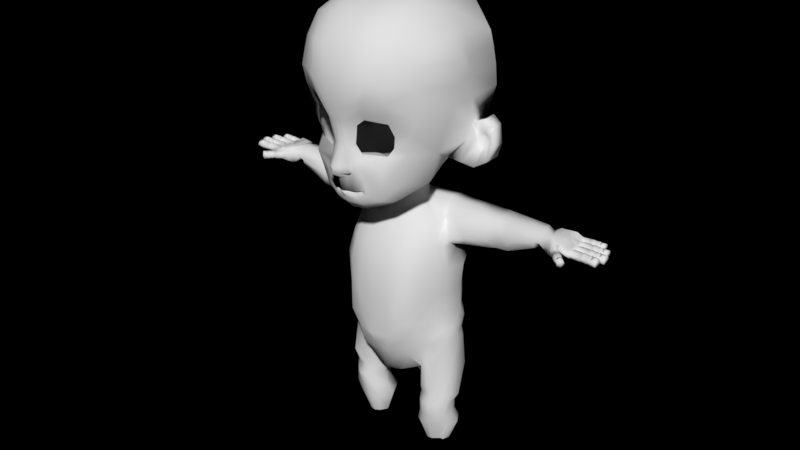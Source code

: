 # Source: SP-KidStage8.blend  (saved by Blender 2.79.0; exported with 4.5.12 LTS)
import bpy
from mathutils import Matrix  # noqa: F401  (used for matrix-valued properties, if any)

bpy.ops.wm.read_factory_settings(use_empty=True)
scene = bpy.context.scene
scene.name = 'Scene'

# ---- collections
col_collection_1 = bpy.data.collections.new('Collection 1'); scene.collection.children.link(col_collection_1)

# ---- world
world_world = bpy.data.worlds.new('World'); scene.world = world_world
world_world.use_nodes = True; world_world.node_tree.nodes.clear()
_N = world_world.node_tree.nodes; _L = world_world.node_tree.links
n0 = _N.new('ShaderNodeOutputWorld'); n0.name = 'World Output'; n0.location = (300, 300)
n0.is_active_output = True
world_world.color = (0.05088, 0.05088, 0.05088)
world_world.use_sun_shadow = False
world_world.sun_shadow_jitter_overblur = 0.0
world_world.cycles.sampling_method = 'MANUAL'

# ---- meshes
me_cube_007 = bpy.data.meshes.new('Cube.007')
me_cube_007.from_pydata([(10.34, 2.237, -1.018), (10.33, 2.231, 1.567), (9.314, 3.802, -1.018), (9.306, 3.797, 1.566), (8.776, 0.7297, -1.024), (8.768, 0.7242, 1.561), (7.748, 2.295, -1.024), (7.74, 2.29, 1.56), (8.531, 3.049, -1.021), (8.577, 2.968, 0.5997), (9.559, 1.483, -1.021), (9.503, 1.557, 0.6004), (9.828, 3.019, -1.018), (9.594, 2.796, 0.6022), (8.262, 1.512, -1.024), (8.485, 1.729, 0.598), (9.04, 2.263, 0.6001), (9.045, 2.266, -1.021), (9.824, 3.017, 0.285), (8.258, 1.51, 0.279), (8.527, 3.046, 0.2816), (9.555, 1.48, 0.2823), (8.772, 0.7269, 0.2793), (7.744, 2.293, 0.2786), (9.31, 3.799, 0.2846), (10.34, 2.234, 0.2853), (9.012, 0.8335, -1.018), (9.004, 0.8281, 1.567), (7.988, 2.393, -1.018), (7.981, 2.387, 1.566), (7.456, -0.6645, -1.024), (7.448, -0.67, 1.561), (6.432, 0.8948, -1.024), (6.424, 0.8894, 1.56), (7.21, 1.644, -1.021), (7.256, 1.563, 0.5998), (8.234, 0.08447, -1.021), (8.178, 0.1585, 0.6004), (8.5, 1.613, -1.018), (8.268, 1.391, 0.6022), (6.944, 0.1151, -1.024), (7.166, 0.3301, 0.598), (7.717, 0.8607, 0.6001), (7.722, 0.8641, -1.021), (8.496, 1.61, 0.2849), (6.94, 0.1124, 0.279), (7.206, 1.641, 0.2816), (8.23, 0.08174, 0.2823), (7.452, -0.6673, 0.2794), (6.428, 0.8921, 0.2786), (7.984, 2.39, 0.2846), (9.008, 0.8307, 0.2853), (7.275, -0.5081, -1.05), (7.275, -0.5081, 1.535), (6.453, 0.983, -1.05), (6.453, 0.983, 1.535), (5.8, -1.7, -1.05), (5.8, -1.7, 1.535), (4.978, -0.2089, -1.05), (4.978, -0.2089, 1.535), (5.715, 0.387, -1.05), (5.756, 0.313, 0.5714), (6.537, -1.104, -1.05), (6.496, -1.03, 0.5714), (6.864, 0.2374, -1.05), (6.649, 0.06369, 0.5714), (5.389, -0.9544, -1.05), (5.604, -0.7807, 0.5714), (6.126, -0.3585, 0.5714), (6.126, -0.3585, -1.05), (6.864, 0.2374, 0.2533), (5.389, -0.9544, 0.2533), (5.715, 0.387, 0.2533), (6.537, -1.104, 0.2533), (5.8, -1.7, 0.2533), (4.978, -0.2089, 0.2533), (6.453, 0.983, 0.2533), (7.275, -0.5081, 0.2533), (4.439, -1.895, 1.332), (3.912, -2.079, -1.708), (4.349, -1.471, 1.342), (3.751, -1.477, -1.695), (5.065, -1.589, 1.347), (5.715, -1.375, -1.674), (4.974, -1.164, 1.357), (5.554, -0.774, -1.661), (3.97, -2.4, -0.1997), (3.804, -1.775, -0.1857), (5.607, -1.072, -0.1519), (5.774, -1.697, -0.1658), (1.853, -2.269, 1.093), (1.969, -2.348, -1.543), (1.818, -1.825, 1.093), (1.919, -1.719, -1.543), (4.158, -2.0, 1.097), (4.068, -2.103, -1.539), (4.123, -1.556, 1.097), (4.018, -1.474, -1.539), (1.989, -2.631, -0.2249), (1.937, -1.977, -0.2248), (4.036, -1.732, -0.2209), (4.088, -2.386, -0.221), (-0.1199, -2.346, 1.141), (-0.01897, -2.429, -1.715), (-0.1199, -1.946, 1.141), (-0.01897, -1.863, -1.715), (2.139, -2.346, 1.141), (2.038, -2.429, -1.715), (2.139, -1.946, 1.141), (2.038, -1.863, -1.715), (-0.01897, -2.683, -0.2869), (-0.01897, -2.094, -0.2869), (2.038, -2.094, -0.2869), (2.038, -2.683, -0.2869), (-10.64, 1.799, -1.018), (-10.63, 1.793, 1.567), (-9.475, 3.364, -1.018), (-9.466, 3.359, 1.566), (-8.867, 0.2919, -1.024), (-8.858, 0.2864, 1.561), (-7.706, 1.857, -1.024), (-7.697, 1.852, 1.56), (-8.59, 2.611, -1.021), (-8.642, 2.53, 0.5997), (-9.751, 1.045, -1.021), (-9.688, 1.12, 0.6004), (-10.06, 2.582, -1.018), (-9.792, 2.359, 0.6022), (-8.286, 1.075, -1.024), (-8.539, 1.291, 0.598), (-9.165, 1.825, 0.6001), (-9.171, 1.828, -1.021), (-10.05, 2.579, 0.285), (-8.282, 1.072, 0.279), (-8.586, 2.608, 0.2816), (-9.747, 1.043, 0.2823), (-8.863, 0.2891, 0.2793), (-7.701, 1.855, 0.2786), (-9.47, 3.362, 0.2846), (-10.63, 1.796, 0.2853), (-8.866, 0.5182, -1.018), (-8.857, 0.5127, 1.567), (-7.756, 2.078, -1.018), (-7.748, 2.072, 1.566), (-7.179, -0.9799, -1.024), (-7.171, -0.9853, 1.561), (-6.07, 0.5795, -1.024), (-6.061, 0.5741, 1.56), (-6.913, 1.329, -1.021), (-6.963, 1.248, 0.5998), (-8.022, -0.2308, -1.021), (-7.962, -0.1568, 0.6004), (-8.311, 1.298, -1.018), (-8.06, 1.076, 0.6022), (-6.624, -0.2002, -1.024), (-6.865, 0.01479, 0.598), (-7.462, 0.5454, 0.6001), (-7.468, 0.5488, -1.021), (-8.307, 1.295, 0.2849), (-6.62, -0.2029, 0.279), (-6.909, 1.326, 0.2816), (-8.018, -0.2336, 0.2823), (-7.175, -0.9826, 0.2794), (-6.065, 0.5768, 0.2786), (-7.752, 2.075, 0.2846), (-8.861, 0.5154, 0.2853), (-7.173, -0.5993, -1.077), (-7.173, -0.5993, 1.508), (-6.284, 0.8917, -1.077), (-6.284, 0.8917, 1.508), (-5.578, -1.791, -1.077), (-5.578, -1.791, 1.508), (-4.689, -0.3001, -1.077), (-4.689, -0.3001, 1.508), (-5.487, 0.2958, -1.077), (-5.531, 0.2217, 0.5443), (-6.376, -1.195, -1.077), (-6.331, -1.121, 0.5443), (-6.729, 0.1462, -1.077), (-6.496, -0.02753, 0.5443), (-5.134, -1.046, -1.077), (-5.366, -0.8719, 0.5443), (-5.931, -0.4497, 0.5443), (-5.931, -0.4497, -1.077), (-6.729, 0.1462, 0.2262), (-5.134, -1.046, 0.2262), (-5.487, 0.2958, 0.2262), (-6.376, -1.195, 0.2262), (-5.578, -1.791, 0.2262), (-4.689, -0.3001, 0.2262), (-6.284, 0.8917, 0.2262), (-7.173, -0.5993, 0.2262), (-4.217, -1.9, 1.471), (-3.689, -2.084, -1.793), (-4.127, -1.475, 1.481), (-3.529, -1.482, -1.778), (-4.842, -1.594, 1.486), (-5.492, -1.38, -1.757), (-4.752, -1.169, 1.497), (-5.332, -0.7788, -1.742), (-3.748, -2.405, -0.1738), (-3.581, -1.78, -0.1588), (-5.384, -1.076, -0.1225), (-5.551, -1.702, -0.1375), (-1.763, -2.269, 1.093), (-1.879, -2.348, -1.543), (-1.728, -1.825, 1.093), (-1.829, -1.719, -1.543), (-4.068, -2.0, 1.097), (-3.978, -2.103, -1.539), (-4.033, -1.556, 1.097), (-3.928, -1.474, -1.539), (-1.899, -2.631, -0.2249), (-1.847, -1.977, -0.2248), (-3.946, -1.732, -0.2209), (-3.998, -2.386, -0.221), (0.2178, -2.349, 1.176), (0.1144, -2.434, -1.749), (0.2178, -1.939, 1.176), (0.1144, -1.854, -1.749), (-2.096, -2.349, 1.176), (-1.993, -2.434, -1.749), (-2.096, -1.939, 1.176), (-1.993, -1.854, -1.749), (0.1144, -2.694, -0.2869), (0.1144, -2.091, -0.2869), (-1.993, -2.091, -0.2869), (-1.993, -2.694, -0.2869)], [], [(0, 12, 18, 25), (18, 24, 3, 13), (20, 23, 7, 9), (19, 22, 5, 15), (17, 10, 4, 14), (16, 11, 1, 13), (15, 5, 11, 16), (12, 0, 10, 17), (21, 25, 1, 11), (22, 21, 11, 5), (2, 12, 17, 8), (7, 15, 16, 9), (9, 16, 13, 3), (8, 17, 14, 6), (24, 20, 9, 3), (23, 19, 15, 7), (12, 2, 24, 18), (8, 6, 23, 20), (14, 4, 22, 19), (10, 0, 25, 21), (4, 10, 21, 22), (2, 8, 20, 24), (6, 14, 19, 23), (25, 18, 13, 1), (26, 38, 44, 51), (44, 50, 29, 39), (46, 49, 33, 35), (45, 48, 31, 41), (43, 36, 30, 40), (42, 37, 27, 39), (41, 31, 37, 42), (38, 26, 36, 43), (47, 51, 27, 37), (48, 47, 37, 31), (28, 38, 43, 34), (33, 41, 42, 35), (35, 42, 39, 29), (34, 43, 40, 32), (50, 46, 35, 29), (49, 45, 41, 33), (38, 28, 50, 44), (34, 32, 49, 46), (40, 30, 48, 45), (36, 26, 51, 47), (30, 36, 47, 48), (28, 34, 46, 50), (32, 40, 45, 49), (51, 44, 39, 27), (52, 64, 70, 77), (70, 76, 55, 65), (72, 75, 59, 61), (71, 74, 57, 67), (69, 62, 56, 66), (68, 63, 53, 65), (67, 57, 63, 68), (64, 52, 62, 69), (73, 77, 53, 63), (74, 73, 63, 57), (54, 64, 69, 60), (59, 67, 68, 61), (61, 68, 65, 55), (60, 69, 66, 58), (76, 72, 61, 55), (75, 71, 67, 59), (64, 54, 76, 70), (60, 58, 75, 72), (66, 56, 74, 71), (62, 52, 77, 73), (56, 62, 73, 74), (54, 60, 72, 76), (58, 66, 71, 75), (77, 70, 65, 53), (86, 87, 81, 79), (87, 88, 85, 81), (88, 89, 83, 85), (89, 86, 79, 83), (80, 78, 82, 84), (85, 83, 79, 81), (82, 78, 86, 89), (84, 82, 89, 88), (80, 84, 88, 87), (78, 80, 87, 86), (98, 99, 93, 91), (99, 100, 97, 93), (100, 101, 95, 97), (101, 98, 91, 95), (92, 90, 94, 96), (97, 95, 91, 93), (94, 90, 98, 101), (96, 94, 101, 100), (92, 96, 100, 99), (90, 92, 99, 98), (110, 111, 105, 103), (111, 112, 109, 105), (112, 113, 107, 109), (113, 110, 103, 107), (104, 102, 106, 108), (109, 107, 103, 105), (106, 102, 110, 113), (108, 106, 113, 112), (104, 108, 112, 111), (102, 104, 111, 110), (114, 139, 132, 126), (132, 127, 117, 138), (134, 123, 121, 137), (133, 129, 119, 136), (131, 128, 118, 124), (130, 127, 115, 125), (129, 130, 125, 119), (126, 131, 124, 114), (135, 125, 115, 139), (136, 119, 125, 135), (116, 122, 131, 126), (121, 123, 130, 129), (123, 117, 127, 130), (122, 120, 128, 131), (138, 117, 123, 134), (137, 121, 129, 133), (126, 132, 138, 116), (122, 134, 137, 120), (128, 133, 136, 118), (124, 135, 139, 114), (118, 136, 135, 124), (116, 138, 134, 122), (120, 137, 133, 128), (139, 115, 127, 132), (140, 165, 158, 152), (158, 153, 143, 164), (160, 149, 147, 163), (159, 155, 145, 162), (157, 154, 144, 150), (156, 153, 141, 151), (155, 156, 151, 145), (152, 157, 150, 140), (161, 151, 141, 165), (162, 145, 151, 161), (142, 148, 157, 152), (147, 149, 156, 155), (149, 143, 153, 156), (148, 146, 154, 157), (164, 143, 149, 160), (163, 147, 155, 159), (152, 158, 164, 142), (148, 160, 163, 146), (154, 159, 162, 144), (150, 161, 165, 140), (144, 162, 161, 150), (142, 164, 160, 148), (146, 163, 159, 154), (165, 141, 153, 158), (166, 191, 184, 178), (184, 179, 169, 190), (186, 175, 173, 189), (185, 181, 171, 188), (183, 180, 170, 176), (182, 179, 167, 177), (181, 182, 177, 171), (178, 183, 176, 166), (187, 177, 167, 191), (188, 171, 177, 187), (168, 174, 183, 178), (173, 175, 182, 181), (175, 169, 179, 182), (174, 172, 180, 183), (190, 169, 175, 186), (189, 173, 181, 185), (178, 184, 190, 168), (174, 186, 189, 172), (180, 185, 188, 170), (176, 187, 191, 166), (170, 188, 187, 176), (168, 190, 186, 174), (172, 189, 185, 180), (191, 167, 179, 184), (200, 193, 195, 201), (201, 195, 199, 202), (202, 199, 197, 203), (203, 197, 193, 200), (194, 198, 196, 192), (199, 195, 193, 197), (196, 203, 200, 192), (198, 202, 203, 196), (194, 201, 202, 198), (192, 200, 201, 194), (212, 205, 207, 213), (213, 207, 211, 214), (214, 211, 209, 215), (215, 209, 205, 212), (206, 210, 208, 204), (211, 207, 205, 209), (208, 215, 212, 204), (210, 214, 215, 208), (206, 213, 214, 210), (204, 212, 213, 206), (224, 217, 219, 225), (225, 219, 223, 226), (226, 223, 221, 227), (227, 221, 217, 224), (218, 222, 220, 216), (223, 219, 217, 221), (220, 227, 224, 216), (222, 226, 227, 220), (218, 225, 226, 222), (216, 224, 225, 218)])
me_cube_007.polygons.foreach_set('use_smooth', [True] * 204)
me_cube_007.use_remesh_preserve_volume = False
me_cube_007.use_remesh_preserve_attributes = False
me_cube_007.use_mirror_vertex_groups = False
me_cube_007.update()
me_cube_006 = bpy.data.meshes.new('Cube.006')
me_cube_006.from_pydata([(10.34, 2.237, 1.018), (10.33, 2.231, -1.567), (9.314, 3.802, 1.018), (9.306, 3.797, -1.566), (8.776, 0.7297, 1.024), (8.768, 0.7242, -1.561), (7.748, 2.295, 1.024), (7.74, 2.29, -1.56), (8.531, 3.049, 1.021), (8.577, 2.968, -0.5997), (9.559, 1.483, 1.021), (9.503, 1.557, -0.6004), (9.828, 3.019, 1.018), (9.594, 2.796, -0.6022), (8.262, 1.512, 1.024), (8.485, 1.729, -0.598), (9.04, 2.263, -0.6001), (9.045, 2.266, 1.021), (9.824, 3.017, -0.285), (8.258, 1.51, -0.279), (8.527, 3.046, -0.2816), (9.555, 1.48, -0.2823), (8.772, 0.7269, -0.2793), (7.744, 2.293, -0.2786), (9.31, 3.799, -0.2846), (10.34, 2.234, -0.2853), (9.012, 0.8335, 1.018), (9.004, 0.8281, -1.567), (7.988, 2.393, 1.018), (7.981, 2.387, -1.566), (7.456, -0.6645, 1.024), (7.448, -0.67, -1.561), (6.432, 0.8948, 1.024), (6.424, 0.8894, -1.56), (7.21, 1.644, 1.021), (7.256, 1.563, -0.5998), (8.234, 0.08447, 1.021), (8.178, 0.1585, -0.6004), (8.5, 1.613, 1.018), (8.268, 1.391, -0.6022), (6.944, 0.1151, 1.024), (7.166, 0.3301, -0.598), (7.717, 0.8607, -0.6001), (7.722, 0.8641, 1.021), (8.496, 1.61, -0.2849), (6.94, 0.1124, -0.279), (7.206, 1.641, -0.2816), (8.23, 0.08174, -0.2823), (7.452, -0.6673, -0.2794), (6.428, 0.8921, -0.2786), (7.984, 2.39, -0.2846), (9.008, 0.8307, -0.2853), (7.448, -0.5993, 1.05), (7.448, -0.5993, -1.535), (6.626, 0.8917, 1.05), (6.626, 0.8917, -1.535), (5.973, -1.791, 1.05), (5.973, -1.791, -1.535), (5.151, -0.3001, 1.05), (5.151, -0.3001, -1.535), (5.889, 0.2958, 1.05), (5.929, 0.2218, -0.5714), (6.71, -1.195, 1.05), (6.67, -1.121, -0.5714), (7.037, 0.1462, 1.05), (6.822, -0.02753, -0.5714), (5.562, -1.046, 1.05), (5.777, -0.8719, -0.5714), (6.3, -0.4497, -0.5714), (6.3, -0.4497, 1.05), (7.037, 0.1462, -0.2533), (5.562, -1.046, -0.2533), (5.889, 0.2958, -0.2533), (6.71, -1.195, -0.2533), (5.973, -1.791, -0.2533), (5.151, -0.3001, -0.2533), (6.626, 0.8917, -0.2533), (7.448, -0.5993, -0.2533), (4.553, -1.9, -1.355), (4.025, -2.084, 1.4), (4.462, -1.475, -1.364), (3.864, -1.482, 1.388), (5.178, -1.594, -1.368), (5.828, -1.38, 1.369), (5.088, -1.169, -1.377), (5.667, -0.7788, 1.357), (4.083, -2.405, 0.03306), (3.917, -1.78, 0.02042), (5.72, -1.076, -0.01023), (5.887, -1.702, 0.002403), (1.984, -2.269, -1.093), (2.1, -2.348, 1.543), (1.949, -1.825, -1.093), (2.05, -1.719, 1.543), (4.289, -2.0, -1.097), (4.199, -2.103, 1.539), (4.254, -1.556, -1.097), (4.149, -1.474, 1.539), (2.12, -2.631, 0.2249), (2.068, -1.977, 0.2248), (4.167, -1.732, 0.2209), (4.219, -2.386, 0.221), (-0.1883, -2.36, -1.308), (-0.07553, -2.453, 1.882), (-0.1883, -1.913, -1.308), (-0.07554, -1.821, 1.882), (2.336, -2.36, -1.308), (2.223, -2.453, 1.882), (2.336, -1.913, -1.308), (2.223, -1.821, 1.882), (-0.07554, -2.736, 0.2869), (-0.07554, -2.079, 0.2869), (2.223, -2.079, 0.2869), (2.223, -2.736, 0.2869), (-10.34, 2.237, 1.018), (-10.33, 2.231, -1.567), (-9.314, 3.802, 1.018), (-9.306, 3.797, -1.566), (-8.776, 0.7297, 1.024), (-8.768, 0.7242, -1.561), (-7.748, 2.295, 1.024), (-7.74, 2.29, -1.56), (-8.531, 3.049, 1.021), (-8.577, 2.968, -0.5997), (-9.559, 1.483, 1.021), (-9.503, 1.557, -0.6004), (-9.828, 3.019, 1.018), (-9.594, 2.796, -0.6022), (-8.262, 1.512, 1.024), (-8.485, 1.729, -0.598), (-9.04, 2.263, -0.6001), (-9.045, 2.266, 1.021), (-9.824, 3.017, -0.285), (-8.258, 1.51, -0.279), (-8.527, 3.046, -0.2816), (-9.555, 1.48, -0.2823), (-8.772, 0.7269, -0.2793), (-7.744, 2.293, -0.2786), (-9.31, 3.799, -0.2846), (-10.34, 2.234, -0.2853), (-9.012, 0.8335, 1.018), (-9.004, 0.8281, -1.567), (-7.988, 2.393, 1.018), (-7.981, 2.387, -1.566), (-7.456, -0.6645, 1.024), (-7.448, -0.67, -1.561), (-6.432, 0.8948, 1.024), (-6.424, 0.8894, -1.56), (-7.21, 1.644, 1.021), (-7.256, 1.563, -0.5998), (-8.234, 0.08447, 1.021), (-8.178, 0.1585, -0.6004), (-8.5, 1.613, 1.018), (-8.268, 1.391, -0.6022), (-6.944, 0.1151, 1.024), (-7.166, 0.3301, -0.598), (-7.717, 0.8607, -0.6001), (-7.722, 0.8641, 1.021), (-8.496, 1.61, -0.2849), (-6.94, 0.1124, -0.279), (-7.206, 1.641, -0.2816), (-8.23, 0.08174, -0.2823), (-7.452, -0.6673, -0.2794), (-6.428, 0.8921, -0.2786), (-7.984, 2.39, -0.2846), (-9.008, 0.8307, -0.2853), (-7.448, -0.5993, 1.05), (-7.448, -0.5993, -1.535), (-6.626, 0.8917, 1.05), (-6.626, 0.8917, -1.535), (-5.973, -1.791, 1.05), (-5.973, -1.791, -1.535), (-5.151, -0.3001, 1.05), (-5.151, -0.3001, -1.535), (-5.889, 0.2958, 1.05), (-5.929, 0.2218, -0.5714), (-6.71, -1.195, 1.05), (-6.67, -1.121, -0.5714), (-7.037, 0.1462, 1.05), (-6.822, -0.02753, -0.5714), (-5.562, -1.046, 1.05), (-5.777, -0.8719, -0.5714), (-6.3, -0.4497, -0.5714), (-6.3, -0.4497, 1.05), (-7.037, 0.1462, -0.2533), (-5.562, -1.046, -0.2533), (-5.889, 0.2958, -0.2533), (-6.71, -1.195, -0.2533), (-5.973, -1.791, -0.2533), (-5.151, -0.3001, -0.2533), (-6.626, 0.8917, -0.2533), (-7.448, -0.5993, -0.2533), (-4.553, -1.9, -1.355), (-4.025, -2.084, 1.4), (-4.462, -1.475, -1.364), (-3.864, -1.482, 1.388), (-5.178, -1.594, -1.368), (-5.828, -1.38, 1.369), (-5.088, -1.169, -1.377), (-5.667, -0.7788, 1.357), (-4.083, -2.405, 0.03306), (-3.917, -1.78, 0.02042), (-5.72, -1.076, -0.01023), (-5.887, -1.702, 0.002403), (-1.984, -2.269, -1.093), (-2.1, -2.348, 1.543), (-1.949, -1.825, -1.093), (-2.05, -1.719, 1.543), (-4.289, -2.0, -1.097), (-4.199, -2.103, 1.539), (-4.254, -1.556, -1.097), (-4.149, -1.474, 1.539), (-2.12, -2.631, 0.2249), (-2.068, -1.977, 0.2248), (-4.167, -1.732, 0.2209), (-4.219, -2.386, 0.221), (0.1883, -2.36, -1.308), (0.07553, -2.453, 1.882), (0.1883, -1.913, -1.308), (0.07554, -1.821, 1.882), (-2.336, -2.36, -1.308), (-2.223, -2.453, 1.882), (-2.336, -1.913, -1.308), (-2.223, -1.821, 1.882), (0.07554, -2.736, 0.2869), (0.07554, -2.079, 0.2869), (-2.223, -2.079, 0.2869), (-2.223, -2.736, 0.2869)], [], [(0, 25, 18, 12), (18, 13, 3, 24), (20, 9, 7, 23), (19, 15, 5, 22), (17, 14, 4, 10), (16, 13, 1, 11), (15, 16, 11, 5), (12, 17, 10, 0), (21, 11, 1, 25), (22, 5, 11, 21), (2, 8, 17, 12), (7, 9, 16, 15), (9, 3, 13, 16), (8, 6, 14, 17), (24, 3, 9, 20), (23, 7, 15, 19), (12, 18, 24, 2), (8, 20, 23, 6), (14, 19, 22, 4), (10, 21, 25, 0), (4, 22, 21, 10), (2, 24, 20, 8), (6, 23, 19, 14), (25, 1, 13, 18), (26, 51, 44, 38), (44, 39, 29, 50), (46, 35, 33, 49), (45, 41, 31, 48), (43, 40, 30, 36), (42, 39, 27, 37), (41, 42, 37, 31), (38, 43, 36, 26), (47, 37, 27, 51), (48, 31, 37, 47), (28, 34, 43, 38), (33, 35, 42, 41), (35, 29, 39, 42), (34, 32, 40, 43), (50, 29, 35, 46), (49, 33, 41, 45), (38, 44, 50, 28), (34, 46, 49, 32), (40, 45, 48, 30), (36, 47, 51, 26), (30, 48, 47, 36), (28, 50, 46, 34), (32, 49, 45, 40), (51, 27, 39, 44), (52, 77, 70, 64), (70, 65, 55, 76), (72, 61, 59, 75), (71, 67, 57, 74), (69, 66, 56, 62), (68, 65, 53, 63), (67, 68, 63, 57), (64, 69, 62, 52), (73, 63, 53, 77), (74, 57, 63, 73), (54, 60, 69, 64), (59, 61, 68, 67), (61, 55, 65, 68), (60, 58, 66, 69), (76, 55, 61, 72), (75, 59, 67, 71), (64, 70, 76, 54), (60, 72, 75, 58), (66, 71, 74, 56), (62, 73, 77, 52), (56, 74, 73, 62), (54, 76, 72, 60), (58, 75, 71, 66), (77, 53, 65, 70), (86, 79, 81, 87), (87, 81, 85, 88), (88, 85, 83, 89), (89, 83, 79, 86), (80, 84, 82, 78), (85, 81, 79, 83), (82, 89, 86, 78), (84, 88, 89, 82), (80, 87, 88, 84), (78, 86, 87, 80), (98, 91, 93, 99), (99, 93, 97, 100), (100, 97, 95, 101), (101, 95, 91, 98), (92, 96, 94, 90), (97, 93, 91, 95), (94, 101, 98, 90), (96, 100, 101, 94), (92, 99, 100, 96), (90, 98, 99, 92), (110, 103, 105, 111), (111, 105, 109, 112), (112, 109, 107, 113), (113, 107, 103, 110), (104, 108, 106, 102), (109, 105, 103, 107), (106, 113, 110, 102), (108, 112, 113, 106), (104, 111, 112, 108), (102, 110, 111, 104), (114, 126, 132, 139), (132, 138, 117, 127), (134, 137, 121, 123), (133, 136, 119, 129), (131, 124, 118, 128), (130, 125, 115, 127), (129, 119, 125, 130), (126, 114, 124, 131), (135, 139, 115, 125), (136, 135, 125, 119), (116, 126, 131, 122), (121, 129, 130, 123), (123, 130, 127, 117), (122, 131, 128, 120), (138, 134, 123, 117), (137, 133, 129, 121), (126, 116, 138, 132), (122, 120, 137, 134), (128, 118, 136, 133), (124, 114, 139, 135), (118, 124, 135, 136), (116, 122, 134, 138), (120, 128, 133, 137), (139, 132, 127, 115), (140, 152, 158, 165), (158, 164, 143, 153), (160, 163, 147, 149), (159, 162, 145, 155), (157, 150, 144, 154), (156, 151, 141, 153), (155, 145, 151, 156), (152, 140, 150, 157), (161, 165, 141, 151), (162, 161, 151, 145), (142, 152, 157, 148), (147, 155, 156, 149), (149, 156, 153, 143), (148, 157, 154, 146), (164, 160, 149, 143), (163, 159, 155, 147), (152, 142, 164, 158), (148, 146, 163, 160), (154, 144, 162, 159), (150, 140, 165, 161), (144, 150, 161, 162), (142, 148, 160, 164), (146, 154, 159, 163), (165, 158, 153, 141), (166, 178, 184, 191), (184, 190, 169, 179), (186, 189, 173, 175), (185, 188, 171, 181), (183, 176, 170, 180), (182, 177, 167, 179), (181, 171, 177, 182), (178, 166, 176, 183), (187, 191, 167, 177), (188, 187, 177, 171), (168, 178, 183, 174), (173, 181, 182, 175), (175, 182, 179, 169), (174, 183, 180, 172), (190, 186, 175, 169), (189, 185, 181, 173), (178, 168, 190, 184), (174, 172, 189, 186), (180, 170, 188, 185), (176, 166, 191, 187), (170, 176, 187, 188), (168, 174, 186, 190), (172, 180, 185, 189), (191, 184, 179, 167), (200, 201, 195, 193), (201, 202, 199, 195), (202, 203, 197, 199), (203, 200, 193, 197), (194, 192, 196, 198), (199, 197, 193, 195), (196, 192, 200, 203), (198, 196, 203, 202), (194, 198, 202, 201), (192, 194, 201, 200), (212, 213, 207, 205), (213, 214, 211, 207), (214, 215, 209, 211), (215, 212, 205, 209), (206, 204, 208, 210), (211, 209, 205, 207), (208, 204, 212, 215), (210, 208, 215, 214), (206, 210, 214, 213), (204, 206, 213, 212), (224, 225, 219, 217), (225, 226, 223, 219), (226, 227, 221, 223), (227, 224, 217, 221), (218, 216, 220, 222), (223, 221, 217, 219), (220, 216, 224, 227), (222, 220, 227, 226), (218, 222, 226, 225), (216, 218, 225, 224)])
me_cube_006.polygons.foreach_set('use_smooth', [True] * 204)
me_cube_006.use_remesh_preserve_volume = False
me_cube_006.use_remesh_preserve_attributes = False
me_cube_006.use_mirror_vertex_groups = False
me_cube_006.update()
me_plane = bpy.data.meshes.new('Plane')
me_plane.from_pydata([(0.1496, -0.3831, -1.874), (0.1048, -0.09418, -1.84), (0.0, -0.3531, -1.92), (0.0, -0.08124, -1.878), (0.2012, -0.4608, -1.789), (0.2284, -0.07906, -1.799), (0.3959, -0.3252, -1.686), (0.3073, -0.08441, -1.759), (0.4655, -0.1347, -1.671), (0.3634, -0.07729, -1.68), (0.4156, -0.002554, -1.645), (0.343, -0.06428, -1.668), (0.255, 0.1095, -1.699), (0.1531, -0.04466, -1.798), (0.0, 0.1325, -1.714), (0.0, -0.02767, -1.854), (0.1066, -0.4822, -2.036), (0.0, -0.4733, -2.139), (0.2386, -0.4792, -1.901), (0.3312, -0.5783, -1.771), (0.113, -0.6261, -2.076), (0.0, -0.6213, -2.151), (0.2256, -0.6178, -1.933), (0.1094, -1.045, -1.876), (0.0, -1.064, -1.892), (0.1607, -1.001, -1.843), (0.122, -1.507, -1.973), (0.0, -1.486, -1.982), (0.2063, -1.542, -1.968), (0.2697, -1.025, -1.721), (0.3372, -1.424, -1.755), (0.5117, -1.712, -1.833), (0.5087, -1.561, -1.743), (0.9577, -1.723, -1.619), (0.8937, -1.494, -1.483), (1.283, -1.336, -1.266), (0.9858, -1.248, -1.399), (0.3484, -0.6908, -1.698), (0.3906, -0.8394, -1.673), (1.125, -0.823, -1.134), (0.9587, -1.014, -1.388), (0.8363, -0.8351, -1.436), (0.8343, -0.6059, -1.627), (0.5248, -0.4579, -1.713), (0.6177, -0.2091, -1.569), (0.5713, 0.04505, -1.581), (0.2671, 0.1827, -1.672), (0.0, 0.2095, -1.707), (0.7907, -0.2383, -1.511), (0.697, 0.1035, -1.47), (0.2943, 0.2636, -1.584), (0.0, 0.285, -1.626), (1.009, -0.2159, -1.292), (0.8848, 0.134, -1.266), (0.4054, 0.3551, -1.458), (0.0, 0.398, -1.517), (1.446, -0.82, -0.6033), (1.312, -0.2052, -0.7179), (0.7304, 0.2493, -0.8557), (0.6117, 0.2843, -0.8486), (0.0, 0.4135, -0.93), (0.184, -1.814, -2.04), (0.0, -1.807, -2.056), (0.3538, -1.848, -2.046), (0.5854, -1.944, -1.923), (0.995, -1.957, -1.72), (1.369, -1.71, -1.297), (0.2075, -2.27, -2.093), (0.0, -2.256, -2.116), (0.5049, -2.283, -2.081), (0.7702, -2.343, -1.951), (1.058, -2.305, -1.757), (1.386, -2.171, -1.278), (0.3229, -2.881, -1.952), (0.0, -2.873, -2.01), (0.5801, -2.9, -1.902), (0.8414, -2.863, -1.708), (1.109, -2.824, -1.488), (1.482, -2.637, -1.157), (0.2254, -3.341, -1.526), (0.0, -3.348, -1.54), (0.4855, -3.328, -1.513), (0.8112, -3.293, -1.387), (1.122, -3.203, -1.173), (1.449, -2.954, -0.9306), (0.2406, -3.669, -0.7299), (0.0, -3.676, -0.7435), (0.5308, -3.661, -0.7123), (0.8439, -3.582, -0.6505), (1.127, -3.414, -0.477), (1.507, -3.035, -0.3714), (0.8439, -3.541, 0.163), (0.0, -3.661, 0.1633), (0.5308, -3.636, 0.167), (0.2406, -3.648, 0.166), (1.129, -3.396, 0.114), (1.499, -3.062, 0.1177), (0.8439, -3.215, 1.405), (0.0, -3.389, 1.464), (0.5308, -3.369, 1.474), (0.2406, -3.38, 1.472), (1.526, -2.857, 0.9574), (1.13, -3.076, 1.213), (0.8439, -2.693, 1.769), (0.0, -2.702, 1.979), (0.5308, -2.701, 1.918), (0.2406, -2.702, 1.957), (1.535, -2.563, 1.058), (1.127, -2.628, 1.548), (0.8455, -2.204, 1.9), (0.0, -2.189, 2.123), (0.5291, -2.195, 2.06), (0.2357, -2.189, 2.105), (1.586, -2.185, 1.098), (1.131, -2.211, 1.641), (0.8563, -1.759, 1.86), (0.0, -1.73, 2.12), (0.5169, -1.729, 2.034), (0.2023, -1.73, 2.1), (1.623, -1.771, 1.099), (1.163, -1.767, 1.578), (0.8564, -1.383, 1.83), (0.0, -1.345, 2.155), (0.5169, -1.344, 1.988), (0.2023, -1.346, 2.081), (1.589, -1.168, 0.7931), (1.178, -1.388, 1.558), (0.7906, -0.7452, 1.593), (0.0, -0.7397, 1.904), (0.4511, -0.7384, 1.694), (0.1365, -0.7398, 1.886), (1.494, -0.8617, 0.6732), (1.118, -0.8857, 1.407), (0.6097, -0.2827, 1.105), (0.0, -0.2381, 1.199), (0.3631, -0.2549, 1.166), (0.1466, -0.2478, 1.18), (1.005, -0.4096, 0.3762), (0.8116, -0.1287, 0.4578), (1.599, -1.358, -0.5526), (1.642, -1.734, -0.4166), (1.677, -2.114, -0.3443), (1.786, -2.628, -0.2857), (1.605, -2.569, 0.1398), (1.634, -2.186, 0.1483), (1.692, -1.771, 0.1545), (1.61, -1.168, 0.316), (1.52, -0.8617, 0.2349), (1.081, -0.3955, 0.2136), (0.5056, 0.1868, -0.1614), (0.3597, 0.2157, -0.2157), (0.2137, 0.2233, -0.2383), (0.0, 0.2458, -0.2569), (0.4402, 0.0709, 0.5233), (0.0, 0.08191, 0.5739), (0.2438, 0.07283, 0.5443), (0.09959, 0.07713, 0.5571), (0.6146, 0.1123, 0.3195), (0.4744, 0.08565, 0.4776), (0.5326, 0.1431, 0.06678), (0.3628, 0.5039, -0.02402), (0.1834, 0.5286, -0.116), (0.09563, 0.5398, -0.1461), (0.0, 0.5517, -0.1637), (0.227, 0.2516, 0.5848), (0.0, 0.2279, 0.6443), (0.1596, 0.2346, 0.6115), (0.3538, 0.3305, 0.3394), (0.3508, 0.2544, 0.4809), (0.4433, 0.4012, 0.1095), (0.0818, 0.2364, 0.6263), (0.3512, 0.8079, -0.05328), (0.242, 0.8438, -0.1276), (0.1428, 0.865, -0.2021), (0.0, 0.8722, -0.3051), (0.245, 0.6066, 0.6339), (0.0, 0.5682, 0.6981), (0.1858, 0.5725, 0.6772), (0.49, 0.7154, 0.2705), (0.4295, 0.6264, 0.5255), (0.486, 0.7642, 0.05282), (0.1273, 0.5763, 0.692), (0.7886, 1.011, -0.1884), (0.6393, 1.019, -0.2947), (0.2623, 1.029, -0.4542), (0.0, 1.052, -0.451), (0.8424, 0.728, 1.073), (0.0, 0.8669, 1.116), (0.6356, 0.8906, 1.132), (0.9766, 0.9566, 0.3443), (0.8753, 0.6541, 0.703), (0.9669, 0.9877, 0.03632), (0.1296, 0.8696, 1.101), (0.8755, 1.511, -0.4879), (0.6282, 1.513, -0.7243), (0.3387, 1.521, -0.7655), (0.0, 1.529, -0.8095), (0.9287, 1.438, 1.125), (0.0, 1.433, 1.267), (0.5598, 1.432, 1.125), (1.151, 1.486, 0.04454), (1.142, 0.749, 1.086), (1.022, 1.487, -0.06534), (0.2698, 1.43, 1.226), (0.9774, 1.995, -0.5796), (0.6719, 1.995, -0.8328), (0.3824, 1.995, -0.9061), (0.0, 1.99, -0.957), (0.9069, 2.034, 1.121), (0.0, 1.96, 1.45), (0.6358, 1.959, 1.285), (1.195, 1.996, 0.1465), (1.223, 2.099, 0.7019), (1.117, 1.995, -0.07419), (0.2405, 1.958, 1.402), (0.8823, 2.616, -0.6403), (0.628, 2.621, -0.8947), (0.3826, 2.631, -0.9683), (0.0, 2.626, -1.02), (0.9371, 2.608, 1.12), (0.0, 2.607, 1.399), (0.5575, 2.607, 1.233), (1.166, 2.61, 0.1274), (1.195, 2.608, 0.6447), (1.086, 2.615, -0.09504), (0.2593, 2.607, 1.351), (0.8684, 3.158, -0.5881), (0.6105, 3.152, -0.9246), (0.3505, 3.152, -0.9142), (0.0, 3.152, -0.9351), (0.9239, 3.131, 1.116), (0.0, 3.131, 1.213), (0.5915, 3.131, 1.126), (1.156, 3.141, 0.1878), (1.186, 3.139, 0.6709), (1.074, 3.147, -0.08872), (0.2366, 3.131, 1.234), (1.153, 0.8638, 0.3176), (1.145, 0.696, 0.7039), (1.149, 1.336, 1.14), (1.168, 1.375, 0.2007), (1.153, 1.741, 1.062), (1.169, 1.499, 0.3144), (1.051, 1.681, 0.6775), (1.526, 0.7331, 1.069), (1.549, 0.8394, 0.4771), (1.532, 0.7008, 0.7374), (1.541, 1.229, 1.116), (1.58, 1.23, 0.213), (1.549, 1.563, 1.048), (1.424, 1.463, 0.3814), (1.593, 1.547, 0.6902), (2.007, 0.705, 1.017), (2.004, 0.7499, 0.4154), (2.007, 0.719, 0.6937), (2.005, 1.101, 0.961), (2.0, 1.124, 0.3232), (2.004, 1.338, 0.9211), (2.033, 1.367, 0.4503), (1.999, 1.418, 0.7), (2.24, 0.6752, 0.9559), (2.237, 0.7756, 0.4497), (2.239, 0.7188, 0.7218), (2.238, 1.044, 1.124), (2.233, 1.067, 0.48), (2.237, 1.275, 0.8643), (2.232, 1.299, 0.4209), (2.232, 1.352, 0.7281), (2.521, 0.6676, 0.9278), (2.518, 0.7587, 0.4036), (2.52, 0.7041, 0.6937), (2.519, 1.017, 0.961), (2.514, 1.039, 0.3774), (2.518, 1.239, 0.8539), (2.513, 1.264, 0.3969), (2.513, 1.313, 0.6527), (3.348, 0.6992, 0.8094), (3.29, 0.6984, 0.4292), (3.283, 0.5937, 0.6238), (3.286, 0.9178, 0.8918), (3.265, 0.8167, 0.3307), (3.332, 0.9876, 0.7456), (3.281, 0.9091, 0.463), (3.308, 0.934, 0.5995), (0.842, 3.508, -0.5128), (0.704, 3.509, -0.6901), (0.3855, 3.51, -0.9038), (0.0, 3.505, -1.0), (0.9555, 3.421, 1.015), (0.0, 3.474, 1.353), (0.6016, 3.472, 1.3), (1.28, 3.433, 0.2967), (1.204, 3.368, 0.8056), (1.194, 3.449, -0.0672), (0.2897, 3.47, 1.343), (0.9615, 3.753, -0.2709), (0.8394, 3.921, -0.3366), (0.3033, 3.838, -0.8875), (0.0, 3.79, -0.8558), (0.9992, 3.804, 0.919), (0.0, 4.009, 1.344), (0.7354, 3.985, 1.058), (1.323, 3.611, 0.336), (1.212, 3.611, 0.7095), (1.322, 3.581, -0.04257), (0.2379, 3.862, 1.334), (0.5626, 4.119, -0.419), (0.3385, 4.13, -0.6493), (0.0, 4.162, -0.6258), (0.0, 4.269, 1.175), (0.4787, 4.244, 1.162), (0.25, 4.269, 1.167), (0.3464, 4.569, -0.3581), (0.2084, 4.585, -0.4103), (0.0, 4.585, -0.4819), (0.0, 4.747, 0.7784), (0.2781, 4.779, 0.892), (0.06838, 4.716, 0.8221), (0.1887, 4.78, 0.2383), (0.07185, 4.761, 0.1407), (0.0, 4.768, 0.144), (1.193, 3.902, -0.0405), (0.964, 4.195, -0.2693), (1.103, 3.995, 0.8886), (0.8461, 4.307, 1.075), (1.328, 3.723, 0.4334), (1.25, 3.815, 0.7251), (1.331, 3.794, 0.1586), (0.7881, 4.376, -0.2215), (0.6884, 4.498, 1.081), (0.7393, 4.424, -0.1488), (0.3812, 4.604, 0.6292), (0.2911, 4.757, 0.2224), (1.252, 4.514, -0.07396), (1.055, 4.608, -0.357), (1.16, 4.579, 1.003), (0.9176, 4.712, 0.9775), (1.372, 4.478, 0.3806), (1.299, 4.517, 0.7509), (1.378, 4.508, 0.04406), (0.8622, 4.783, -0.326), (0.7688, 4.863, 0.8531), (0.7011, 4.829, -0.09611), (0.5375, 4.848, 0.5941), (0.4343, 4.895, 0.2656), (1.236, 5.084, 0.01183), (1.042, 5.059, -0.1561), (1.117, 5.073, 0.7202), (0.9205, 5.06, 0.7438), (1.432, 5.084, 0.3408), (1.278, 5.08, 0.5839), (1.36, 5.07, 0.1041), (0.8581, 5.038, -0.1771), (0.753, 5.053, 0.7026), (0.689, 5.084, -0.07329), (0.5651, 5.079, 0.4645), (0.4311, 5.044, 0.2361), (1.179, 5.245, -0.09592), (1.037, 5.256, -0.253), (1.127, 5.253, 0.6451), (0.9155, 5.256, 0.6692), (1.355, 5.251, 0.2565), (1.249, 5.251, 0.5055), (1.313, 5.251, 0.01528), (0.867, 5.257, -0.2677), (0.7911, 5.258, 0.6271), (0.7164, 5.261, -0.1675), (0.6382, 5.255, 0.38), (0.5752, 5.26, 0.1493), (1.175, 5.594, -0.1184), (0.9796, 5.605, -0.1728), (1.089, 5.602, 0.6134), (0.872, 5.605, 0.6345), (1.306, 5.6, 0.2733), (1.219, 5.6, 0.4912), (1.261, 5.6, 0.05639), (0.8215, 5.586, -0.1857), (0.7364, 5.607, 0.5977), (0.6765, 5.605, -0.09791), (0.6248, 5.606, 0.3814), (0.4986, 5.609, 0.1794), (1.182, 5.851, -0.02165), (0.947, 5.862, -0.1463), (1.087, 5.859, 0.7947), (0.8226, 5.862, 0.8201), (1.395, 5.856, 0.3865), (1.239, 5.857, 0.6481), (1.302, 5.857, 0.1354), (0.762, 5.862, -0.1685), (0.6599, 5.863, 0.7758), (0.5909, 5.867, -0.05891), (0.5477, 5.868, 0.526), (0.4224, 5.866, 0.2739), (1.063, 6.372, 0.199), (0.9183, 6.364, 0.0525), (1.004, 6.36, 0.6042), (0.8418, 6.363, 0.6199), (1.194, 6.358, 0.3511), (1.098, 6.359, 0.5133), (1.137, 6.359, 0.1781), (0.8045, 6.364, 0.03725), (0.7417, 6.365, 0.5924), (0.6993, 6.368, 0.1127), (0.6727, 6.369, 0.4375), (0.5956, 6.367, 0.2813), (3.924, 0.7462, 1.018), (4.377, 0.7462, 1.042), (3.924, 0.772, 1.084), (4.377, 0.772, 1.109), (3.924, 0.8343, 1.112), (4.386, 0.8343, 1.136), (3.924, 0.8965, 1.084), (4.377, 0.8965, 1.109), (3.924, 0.9286, 1.018), (4.375, 0.9223, 1.042), (3.971, 0.8965, 0.9232), (4.378, 0.8965, 0.9757), (3.972, 0.8343, 0.924), (4.387, 0.8343, 0.9482), (3.924, 0.772, 0.9512), (4.378, 0.772, 0.9757), (4.092, 0.7373, 1.035), (4.092, 0.7657, 1.105), (4.093, 0.8343, 1.134), (4.092, 0.8754, 1.105), (4.092, 0.9038, 1.035), (4.092, 0.8754, 0.9646), (4.093, 0.8343, 0.9355), (4.092, 0.7657, 0.9646), (4.235, 0.7373, 1.042), (4.235, 0.7657, 1.112), (4.235, 0.8343, 1.141), (4.235, 0.8809, 1.112), (4.235, 0.9093, 1.042), (4.235, 0.8809, 0.9716), (4.236, 0.8343, 0.9425), (4.235, 0.7657, 0.9716), (4.383, 0.8343, 1.042), (4.278, 0.772, 1.108), (4.278, 0.7462, 1.042), (4.278, 0.8343, 1.136), (4.278, 0.8965, 1.108), (4.278, 0.9223, 1.042), (4.278, 0.8965, 0.9754), (4.279, 0.8343, 0.9478), (4.278, 0.772, 0.9754), (4.285, 0.7545, 1.042), (4.37, 0.7545, 1.042), (4.37, 0.7803, 1.1), (4.37, 0.7803, 0.9842), (4.285, 0.7803, 1.1), (4.286, 0.7803, 0.984), (4.282, 0.7418, 1.042), (4.373, 0.7418, 1.042), (4.373, 0.7676, 1.104), (4.373, 0.7676, 0.9799), (4.282, 0.7676, 1.104), (4.282, 0.7676, 0.9796), (4.141, 0.772, 1.108), (4.142, 0.8343, 1.135), (4.141, 0.8965, 1.108), (4.141, 0.9223, 1.041), (4.141, 0.8965, 0.975), (4.142, 0.8343, 0.9474), (4.141, 0.772, 0.975), (4.141, 0.7462, 1.041), (4.082, 0.772, 1.108), (4.083, 0.8343, 1.135), (4.082, 0.8965, 1.108), (4.082, 0.9286, 1.041), (4.082, 0.8965, 0.9748), (4.083, 0.8343, 0.9473), (4.082, 0.772, 0.9748), (4.082, 0.7462, 1.041), (4.268, 0.772, 1.108), (4.269, 0.8343, 1.136), (4.268, 0.8965, 1.108), (4.269, 0.9223, 1.042), (4.269, 0.8965, 0.9753), (4.27, 0.8343, 0.9478), (4.269, 0.772, 0.9753), (4.269, 0.7462, 1.042), (4.212, 0.7462, 1.042), (4.212, 0.772, 1.108), (4.213, 0.8343, 1.136), (4.212, 0.8965, 1.108), (4.212, 0.9223, 1.042), (4.213, 0.8965, 0.9752), (4.214, 0.8343, 0.9476), (4.213, 0.772, 0.9752), (3.746, 0.7462, 0.2081), (4.041, 0.7462, -0.0869), (3.778, 0.772, 0.2472), (4.068, 0.772, -0.04769), (3.799, 0.8343, 0.2628), (4.092, 0.8343, -0.03729), (3.778, 0.8965, 0.2472), (4.068, 0.8965, -0.04769), (3.746, 0.9286, 0.2081), (4.04, 0.9224, -0.08553), (3.676, 0.8965, 0.1691), (3.977, 0.8965, -0.127), (3.656, 0.8343, 0.1524), (3.999, 0.8343, -0.139), (3.676, 0.772, 0.1691), (3.977, 0.772, -0.127), (3.867, 0.7373, 0.09804), (3.905, 0.7657, 0.1381), (3.929, 0.8343, 0.1541), (3.905, 0.8754, 0.1381), (3.867, 0.9038, 0.09804), (3.791, 0.8754, 0.05801), (3.768, 0.8343, 0.04085), (3.791, 0.7657, 0.05801), (3.935, 0.7396, 0.01844), (3.97, 0.7673, 0.05928), (3.994, 0.8343, 0.07564), (3.97, 0.8844, 0.05928), (3.935, 0.9121, 0.01844), (3.861, 0.8844, -0.0224), (3.839, 0.8343, -0.03987), (3.861, 0.7673, -0.0224), (4.045, 0.8343, -0.09109), (4.007, 0.772, 0.0169), (3.981, 0.7462, -0.02276), (4.027, 0.8343, 0.03278), (4.007, 0.8965, 0.0169), (3.981, 0.9224, -0.02276), (3.916, 0.8965, -0.06242), (3.898, 0.8343, -0.089), (3.916, 0.772, -0.06242), (3.985, 0.7545, -0.02768), (4.037, 0.7545, -0.08243), (4.057, 0.7803, -0.04789), (3.978, 0.7803, -0.117), (4.006, 0.7803, 0.006855), (3.927, 0.7803, -0.06222), (3.983, 0.7418, -0.02548), (4.039, 0.7418, -0.08463), (4.062, 0.7676, -0.04751), (3.977, 0.7676, -0.1217), (4.007, 0.7676, 0.01164), (3.922, 0.7676, -0.0626), (3.892, 0.772, 0.1442), (3.913, 0.8343, 0.1601), (3.892, 0.8965, 0.1442), (3.861, 0.9286, 0.1045), (3.792, 0.8965, 0.06485), (3.772, 0.8343, 0.04788), (3.792, 0.772, 0.06485), (3.861, 0.7462, 0.1045), (3.992, 0.7706, 0.03388), (4.014, 0.8343, 0.04991), (3.992, 0.8929, 0.03388), (3.959, 0.9193, -0.00613), (3.888, 0.8929, -0.04614), (3.867, 0.8343, -0.06327), (3.888, 0.7706, -0.04614), (3.959, 0.7442, -0.00613), (3.913, 0.7437, 0.04182), (3.951, 0.7702, 0.08086), (3.975, 0.8343, 0.09646), (3.951, 0.8906, 0.08086), (3.913, 0.9171, 0.04182), (3.838, 0.8906, 0.00278), (3.815, 0.8343, -0.01396), (3.838, 0.7702, 0.00278), (4.021, 0.7462, 0.4079), (4.57, 0.7462, 0.385), (4.024, 0.772, 0.4802), (4.574, 0.772, 0.4573), (4.04, 0.8343, 0.5117), (4.586, 0.8343, 0.4868), (4.039, 0.8965, 0.5117), (4.574, 0.8965, 0.4573), (4.021, 0.9286, 0.4079), (4.568, 0.9224, 0.3851), (4.018, 0.8965, 0.3357), (4.568, 0.8965, 0.3127), (4.016, 0.8343, 0.2971), (4.578, 0.8343, 0.2823), (4.018, 0.7939, 0.3357), (4.568, 0.772, 0.3127), (4.244, 0.7373, 0.3986), (4.247, 0.7657, 0.4749), (4.249, 0.8343, 0.5065), (4.247, 0.8754, 0.4749), (4.244, 0.9038, 0.3986), (4.241, 0.8754, 0.3224), (4.241, 0.8343, 0.2907), (4.241, 0.7876, 0.3224), (4.408, 0.7373, 0.3918), (4.411, 0.7657, 0.4681), (4.413, 0.8343, 0.4996), (4.411, 0.8809, 0.4681), (4.408, 0.9093, 0.3918), (4.405, 0.8809, 0.3155), (4.405, 0.8343, 0.2839), (4.405, 0.7876, 0.3155), (4.578, 0.8343, 0.3847), (4.46, 0.772, 0.462), (4.457, 0.7462, 0.3897), (4.462, 0.8343, 0.4919), (4.46, 0.8965, 0.462), (4.457, 0.9224, 0.3897), (4.454, 0.8965, 0.3175), (4.454, 0.8343, 0.2875), (4.454, 0.7939, 0.3175), (4.466, 0.7545, 0.3894), (4.562, 0.7545, 0.3853), (4.565, 0.7803, 0.4483), (4.56, 0.7803, 0.3224), (4.468, 0.7803, 0.4523), (4.463, 0.7803, 0.3264), (4.462, 0.7418, 0.3895), (4.566, 0.7418, 0.3852), (4.569, 0.7676, 0.4528), (4.564, 0.7676, 0.3175), (4.464, 0.7676, 0.4572), (4.459, 0.7676, 0.3219), (4.303, 0.772, 0.4686), (4.305, 0.8343, 0.4985), (4.303, 0.8965, 0.4686), (4.3, 0.9224, 0.3963), (4.298, 0.8965, 0.324), (4.297, 0.8343, 0.294), (4.298, 0.7939, 0.324), (4.3, 0.7462, 0.3963), (4.235, 0.772, 0.4714), (4.237, 0.8343, 0.5013), (4.235, 0.8965, 0.4714), (4.233, 0.9286, 0.3991), (4.23, 0.8965, 0.3268), (4.23, 0.8343, 0.2968), (4.23, 0.7939, 0.3268), (4.233, 0.7462, 0.3991), (4.449, 0.772, 0.4625), (4.451, 0.8343, 0.4924), (4.449, 0.8965, 0.4625), (4.446, 0.9224, 0.3902), (4.444, 0.8965, 0.3179), (4.443, 0.8343, 0.2879), (4.444, 0.7939, 0.3179), (4.446, 0.7462, 0.3902), (4.382, 0.7462, 0.3929), (4.385, 0.772, 0.4651), (4.387, 0.8343, 0.495), (4.385, 0.8965, 0.4651), (4.382, 0.9224, 0.3929), (4.379, 0.8965, 0.3206), (4.379, 0.8343, 0.2906), (4.379, 0.7939, 0.3206), (4.02, 0.7462, 0.825), (4.555, 0.7462, 0.8332), (4.019, 0.772, 0.8952), (4.555, 0.772, 0.9034), (4.564, 0.8343, 0.9327), (4.555, 0.8965, 0.9034), (4.02, 0.9286, 0.825), (4.553, 0.9224, 0.8331), (4.039, 0.8965, 0.7213), (4.557, 0.8965, 0.7629), (4.04, 0.8343, 0.7217), (4.567, 0.8343, 0.734), (4.021, 0.772, 0.7547), (4.557, 0.772, 0.7629), (4.25, 0.7373, 0.8283), (4.249, 0.7657, 0.9024), (4.25, 0.8343, 0.9332), (4.249, 0.8754, 0.9024), (4.25, 0.9038, 0.8283), (4.251, 0.8754, 0.7542), (4.253, 0.8343, 0.7235), (4.251, 0.7657, 0.7542), (4.403, 0.7373, 0.8307), (4.402, 0.7657, 0.9049), (4.402, 0.8343, 0.9356), (4.402, 0.8809, 0.9049), (4.403, 0.9093, 0.8307), (4.404, 0.8809, 0.7566), (4.405, 0.8343, 0.7259), (4.404, 0.7657, 0.7566), (4.562, 0.8343, 0.8333), (4.448, 0.772, 0.9017), (4.449, 0.7462, 0.8315), (4.449, 0.8343, 0.9308), (4.448, 0.8965, 0.9017), (4.449, 0.9224, 0.8315), (4.45, 0.8965, 0.7612), (4.452, 0.8343, 0.7321), (4.45, 0.772, 0.7612), (4.457, 0.7545, 0.8316), (4.548, 0.7545, 0.8331), (4.547, 0.7803, 0.8942), (4.549, 0.7803, 0.7719), (4.457, 0.7803, 0.8928), (4.458, 0.7803, 0.7704), (4.454, 0.7418, 0.8316), (4.551, 0.7418, 0.8331), (4.55, 0.7676, 0.8989), (4.552, 0.7676, 0.7674), (4.453, 0.7676, 0.8973), (4.455, 0.7676, 0.7658), (4.302, 0.772, 0.8994), (4.302, 0.8343, 0.9285), (4.302, 0.8965, 0.8994), (4.303, 0.9224, 0.8291), (4.304, 0.8965, 0.7589), (4.305, 0.8343, 0.7298), (4.304, 0.772, 0.7589), (4.303, 0.7462, 0.8291), (4.239, 0.772, 0.8984), (4.239, 0.8343, 0.9275), (4.239, 0.8965, 0.8984), (4.24, 0.9286, 0.8281), (4.241, 0.8965, 0.7579), (4.242, 0.8343, 0.7288), (4.241, 0.772, 0.7579), (4.24, 0.7462, 0.8281), (4.438, 0.772, 0.9016), (4.439, 0.8343, 0.9307), (4.438, 0.8965, 0.9016), (4.439, 0.9224, 0.8313), (4.44, 0.8965, 0.7611), (4.442, 0.8343, 0.732), (4.44, 0.772, 0.7611), (4.439, 0.7462, 0.8313), (4.379, 0.7462, 0.8304), (4.378, 0.772, 0.9006), (4.379, 0.8343, 0.9297), (4.378, 0.8965, 0.9006), (4.379, 0.9224, 0.8304), (4.38, 0.8965, 0.7601), (4.382, 0.8343, 0.731), (4.38, 0.772, 0.7601), (4.056, 0.7462, 0.6156), (4.636, 0.7462, 0.6024), (4.057, 0.772, 0.6879), (4.639, 0.772, 0.6747), (4.651, 0.8343, 0.7044), (4.639, 0.8965, 0.6747), (4.056, 0.9286, 0.6156), (4.634, 0.9224, 0.6025), (4.636, 0.8965, 0.5301), (4.646, 0.8343, 0.4999), (4.054, 0.772, 0.5432), (4.636, 0.772, 0.5301), (4.292, 0.7373, 0.6102), (4.293, 0.7657, 0.6866), (4.295, 0.8343, 0.7181), (4.293, 0.8754, 0.6866), (4.292, 0.9038, 0.6102), (4.29, 0.8754, 0.5339), (4.29, 0.8343, 0.5023), (4.29, 0.7657, 0.5339), (4.465, 0.7373, 0.6063), (4.466, 0.7657, 0.6826), (4.468, 0.8343, 0.7142), (4.466, 0.8809, 0.6826), (4.465, 0.9093, 0.6063), (4.463, 0.8809, 0.53), (4.463, 0.8343, 0.4984), (4.463, 0.7657, 0.53), (4.644, 0.8343, 0.6023), (4.518, 0.772, 0.6775), (4.517, 0.7462, 0.6051), (4.52, 0.8343, 0.7074), (4.518, 0.8965, 0.6775), (4.517, 0.9224, 0.6051), (4.515, 0.8965, 0.5328), (4.516, 0.8343, 0.5028), (4.515, 0.772, 0.5328), (4.526, 0.7545, 0.6049), (4.628, 0.7545, 0.6026), (4.629, 0.7803, 0.6656), (4.627, 0.7803, 0.5396), (4.527, 0.7803, 0.6679), (4.525, 0.7803, 0.5419), (4.522, 0.7418, 0.605), (4.632, 0.7418, 0.6025), (4.634, 0.7676, 0.6702), (4.631, 0.7676, 0.5348), (4.523, 0.7676, 0.6727), (4.521, 0.7676, 0.5373), (4.353, 0.772, 0.6812), (4.354, 0.8343, 0.7111), (4.353, 0.8965, 0.6812), (4.351, 0.9224, 0.6089), (4.35, 0.8965, 0.5366), (4.35, 0.8343, 0.5066), (4.35, 0.772, 0.5366), (4.351, 0.7462, 0.6089), (4.281, 0.772, 0.6828), (4.283, 0.8343, 0.7128), (4.281, 0.8965, 0.6828), (4.28, 0.9286, 0.6105), (4.278, 0.8965, 0.5382), (4.278, 0.8343, 0.5082), (4.278, 0.772, 0.5382), (4.28, 0.7462, 0.6105), (4.507, 0.772, 0.6777), (4.509, 0.8343, 0.7077), (4.507, 0.8965, 0.6777), (4.505, 0.9224, 0.6054), (4.504, 0.8965, 0.5331), (4.504, 0.8343, 0.5031), (4.504, 0.772, 0.5331), (4.505, 0.7462, 0.6054), (4.437, 0.7462, 0.6069), (4.439, 0.772, 0.6793), (4.441, 0.8343, 0.7092), (4.439, 0.8965, 0.6793), (4.437, 0.9224, 0.6069), (4.436, 0.8965, 0.5346), (4.436, 0.8343, 0.5046), (4.436, 0.772, 0.5346), (3.902, 0.7462, 1.01), (3.902, 0.772, 1.079), (3.902, 0.8343, 1.107), (3.902, 0.8965, 1.079), (3.902, 0.9286, 1.01), (3.949, 0.8965, 0.9132), (3.95, 0.8081, 0.9141), (3.902, 0.772, 0.942), (3.999, 0.7462, 0.3834), (4.002, 0.772, 0.4578), (4.018, 0.7985, 0.4901), (4.017, 0.8965, 0.4902), (3.999, 0.9286, 0.3834), (3.996, 0.8965, 0.3091), (3.995, 0.8343, 0.2694), (3.996, 0.7939, 0.3091), (3.998, 0.7462, 0.8123), (3.997, 0.772, 0.8845), (3.998, 0.9286, 0.8123), (4.017, 0.8965, 0.7057), (4.018, 0.8181, 0.7061), (3.999, 0.772, 0.74), (4.034, 0.7462, 0.5969), (4.035, 0.772, 0.6713), (4.034, 0.9286, 0.5969), (4.032, 0.772, 0.5226), (3.874, 0.7462, 1.01), (3.874, 0.772, 1.08), (3.874, 0.8343, 1.109), (3.874, 0.8965, 1.08), (3.874, 0.9286, 1.01), (3.895, 0.8965, 0.9096), (3.895, 0.8081, 0.9105), (3.79, 0.9912, 0.8311), (3.917, 0.7462, 0.3645), (3.926, 0.7985, 0.4743), (3.925, 0.8965, 0.4743), (3.917, 0.9286, 0.4024), (3.916, 0.8965, 0.3273), (3.916, 0.8343, 0.2472), (3.916, 0.7939, 0.2881), (3.917, 0.7462, 0.825), (3.762, 0.6725, 0.7813), (3.917, 0.9286, 0.8057), (3.925, 0.8965, 0.6961), (3.926, 0.8181, 0.7217), (3.762, 0.7627, 0.2302), (3.933, 0.7462, 0.6156), (3.933, 0.9286, 0.5842), (3.762, 0.9605, 0.3867), (3.782, 0.9912, 0.4772), (3.761, 0.7728, 0.4392), (3.762, 0.6725, 0.3259), (3.764, 0.7827, 0.8894), (3.62, 1.045, 0.8419), (3.765, 1.022, 0.9916), (3.765, 0.9605, 1.064), (3.765, 0.8412, 1.094), (3.765, 0.7219, 1.064), (3.765, 0.6725, 0.9916), (3.59, 0.6456, 0.9028), (3.761, 0.7181, 0.6685), (3.761, 0.6491, 0.5526), (3.589, 1.006, 0.3546), (3.616, 1.045, 0.5401), (3.588, 0.6437, 0.5275), (3.589, 0.6448, 0.3628), (3.475, 0.6334, 0.8755), (3.627, 1.083, 0.9806), (3.592, 1.006, 1.048), (3.592, 0.8564, 1.076), (3.592, 0.7068, 1.048), (3.474, 0.8321, 0.3168), (3.475, 1.045, 0.8217), (3.474, 1.006, 0.381), (3.474, 1.045, 0.5516), (3.473, 0.6617, 0.5441), (3.474, 0.6448, 0.3988), (3.477, 1.083, 0.9442), (3.441, 0.9312, 1.016), (3.477, 0.7068, 1.004), (3.163, 0.9653, 0.7739), (3.157, 0.9593, 0.6134), (3.166, 0.6888, 0.4225), (3.162, 0.6287, 0.6421), (3.21, 0.6364, 0.8403), (3.164, 0.8377, 0.9099), (3.158, 0.9798, 0.3759), (3.159, 0.8501, 0.3429), (3.566, 0.7059, 0.2888), (3.57, 0.8327, 0.2451), (3.567, 0.9493, 0.2569), (3.653, 0.9635, 0.2469), (3.763, 0.9277, 0.2513), (3.77, 0.7975, 0.2495), (3.758, 0.7196, 0.2878), (3.652, 0.6917, 0.2828), (0.1048, -0.1007, -1.718), (0.0, -0.08779, -1.756), (0.2284, -0.09583, -1.677), (0.3073, -0.09096, -1.637), (0.3321, -0.08384, -1.558), (0.343, -0.07083, -1.546), (0.1531, -0.0512, -1.676), (0.0, -0.03535, -1.732), (0.1674, -0.1552, -1.692), (0.0, -0.1762, -1.701), (0.287, -0.1596, -1.619), (0.4559, -0.1546, -1.533), (0.5179, -0.09494, -1.442), (0.4773, 0.05319, -1.454), (0.1432, 0.0745, -1.57), (0.0, 0.05769, -1.638), (0.2046, -0.3465, -1.411), (0.0, -0.362, -1.419), (0.3321, -0.2825, -1.42), (0.5463, -0.176, -1.403), (0.5561, -0.1308, -1.344), (0.4105, 0.2471, -1.299), (0.201, 0.1126, -1.454), (0.0, 0.1052, -1.537), (0.1935, -0.4572, -1.241), (0.0, -0.4736, -1.286), (0.3553, -0.4129, -1.218), (0.5162, -0.2238, -1.172), (0.5386, -0.08595, -1.105), (0.4777, 0.2164, -1.175), (0.3168, 0.2372, -1.289), (0.0, 0.3439, -1.359), (0.1796, -0.4977, -0.97), (0.0, -0.502, -0.9527), (0.385, -0.4486, -0.9219), (0.5186, -0.235, -0.8625), (0.5799, -0.08859, -0.808), (0.4911, 0.2173, -0.9035), (0.217, 0.3317, -1.003), (0.0, 0.3556, -0.9504), (0.1715, -0.414, -0.6184), (0.0, -0.4567, -0.66), (0.2872, -0.3567, -0.6147), (0.3665, -0.2055, -0.613), (0.4388, -0.1035, -0.6298), (0.3771, 0.1206, -0.7175), (0.2282, 0.1547, -0.6524), (0.0, 0.2386, -0.6533), (0.1962, -0.3091, -0.3914), (0.0, -0.2883, -0.3914), (0.2479, -0.222, -0.3894), (0.2995, -0.2019, -0.3873), (0.3317, -0.08555, -0.3837), (0.2976, -0.04642, -0.3812), (0.2153, -0.001964, -0.3787), (0.0, 0.04195, -0.3949), (0.1303, -0.2892, -0.1613), (0.0, -0.2686, -0.1659), (0.1821, -0.2165, -0.1603), (0.2532, -0.1618, -0.1598), (0.2658, -0.1426, -0.1534), (0.2488, -0.1117, -0.1444), (0.1495, -0.02628, -0.1294), (0.0, -0.002012, -0.1275), (0.12, -0.1603, 0.1913), (0.0, -0.1587, 0.1888), (0.1796, -0.1267, 0.1852), (0.2412, -0.1441, 0.1784), (0.244, -0.06475, 0.1373), (0.2128, -0.03917, 0.1006), (0.1375, 0.04356, 0.03565), (0.0, 0.08224, 0.03233), (0.12, 0.2315, 0.3532), (0.0, 0.229, 0.3583), (0.1796, 0.2357, 0.3415), (0.2412, 0.238, 0.3355), (0.244, 0.2547, 0.2876), (0.2128, 0.2676, 0.2471), (0.1375, 0.2924, 0.1885), (0.0, 0.2917, 0.1929), (0.1256, 0.1615, -1.028), (0.2914, 0.1024, -0.8411), (0.0, 0.174, -0.9607), (0.1343, 0.0788, -0.6353), (0.2494, 0.0846, -0.5984), (0.0, 0.04244, -0.6028), (0.0961, 0.1391, -1.104), (0.2769, 0.103, -1.161), (0.0, 0.187, -1.127), (0.1055, -0.007624, -1.146), (0.2311, -0.001283, -1.19), (0.0, -0.005967, -1.158), (0.03906, 0.1405, -1.334), (0.1754, 0.2222, -1.237), (0.0, 0.2183, -1.325), (0.04717, 0.06836, -1.349), (0.136, 0.1193, -1.239), (0.0, 0.05811, -1.35), (0.1674, -0.1248, -1.704), (0.0, -0.1247, -1.714), (0.2727, -0.1248, -1.631), (0.38, -0.1248, -1.546), (0.1399, -0.01265, -1.653), (0.4773, 0.01573, -1.517), (0.0, 0.02649, -1.7), (0.2046, -0.1039, -1.411), (0.0, -0.1038, -1.419), (0.2862, -0.1043, -1.42), (0.4388, -0.1049, -1.403), (0.1539, -0.01179, -1.468), (0.4105, -0.006823, -1.32), (0.0, -0.005981, -1.553), (0.4846, -0.1047, -1.172), (0.3237, -0.1035, -1.218), (0.3168, -0.0152, -1.31), (0.4777, -0.02012, -1.137), (1.663, -1.219, 0.8789), (1.581, -0.8666, 0.7513), (1.331, -0.4887, 0.564), (1.617, -1.216, 0.3401), (1.664, -0.9171, 0.3691), (1.48, -0.4273, 0.1026), (1.772, -1.287, 0.8159), (1.762, -0.9456, 0.7159), (1.59, -0.4155, 0.5652), (1.849, -1.287, 0.2341), (1.751, -0.3621, 0.1857), (2.01, -1.182, 0.7207), (2.112, -0.8279, 0.6497), (1.96, -0.4816, 0.7306), (2.044, -1.182, 0.4364), (2.115, -0.8279, 0.2612), (1.949, -0.4675, 0.3389), (1.735, -0.9694, 0.4746), (1.653, -0.8731, 0.4389), (1.691, -0.7156, 0.3982), (1.81, -0.9922, 0.4746), (1.776, -0.8943, 0.4844), (1.778, -0.6946, 0.4249), (1.879, -0.9584, 0.5056), (1.91, -0.8444, 0.4901), (1.842, -0.7285, 0.4742)], [], [(2, 3, 1, 0), (1, 5, 4, 0), (5, 7, 6, 4), (7, 9, 8, 6), (9, 11, 10, 8), (11, 13, 12, 10), (13, 15, 14, 12), (4, 18, 16, 0), (0, 16, 17, 2), (4, 19, 22, 18), (18, 22, 20, 16), (16, 20, 21, 17), (22, 25, 23, 20), (20, 23, 24, 21), (25, 28, 26, 23), (23, 26, 27, 24), (25, 29, 30, 28), (30, 32, 31, 28), (32, 34, 33, 31), (34, 36, 35, 33), (25, 37, 38, 29), (42, 39, 40, 41), (37, 42, 41, 38), (35, 36, 40, 39), (8, 44, 43, 6), (14, 47, 46, 12), (10, 45, 44, 8), (6, 43, 19, 4), (12, 46, 45, 10), (22, 19, 37, 25), (42, 37, 19, 43), (46, 50, 49, 45), (44, 48, 42, 43), (47, 51, 50, 46), (45, 49, 48, 44), (51, 55, 54, 50), (49, 53, 52, 48), (48, 52, 39, 42), (50, 54, 53, 49), (55, 60, 59, 54), (53, 58, 57, 52), (52, 57, 56, 39), (54, 59, 58, 53), (33, 35, 66, 65), (26, 28, 63, 61), (31, 33, 65, 64), (27, 26, 61, 62), (28, 31, 64, 63), (65, 66, 72, 71), (63, 64, 70, 69), (62, 61, 67, 68), (64, 65, 71, 70), (61, 63, 69, 67), (71, 72, 78, 77), (69, 70, 76, 75), (68, 67, 73, 74), (70, 71, 77, 76), (67, 69, 75, 73), (77, 78, 84, 83), (75, 76, 82, 81), (74, 73, 79, 80), (76, 77, 83, 82), (73, 75, 81, 79), (83, 84, 90, 89), (81, 82, 88, 87), (80, 79, 85, 86), (82, 83, 89, 88), (79, 81, 87, 85), (87, 93, 94, 85), (89, 90, 96, 95), (88, 91, 93, 87), (85, 94, 92, 86), (88, 89, 95, 91), (91, 97, 99, 93), (95, 96, 101, 102), (94, 100, 98, 92), (93, 99, 100, 94), (91, 95, 102, 97), (100, 106, 104, 98), (99, 105, 106, 100), (97, 103, 105, 99), (97, 102, 108, 103), (102, 101, 107, 108), (105, 111, 112, 106), (108, 107, 113, 114), (106, 112, 110, 104), (103, 109, 111, 105), (103, 108, 114, 109), (111, 117, 118, 112), (114, 113, 119, 120), (112, 118, 116, 110), (109, 115, 117, 111), (109, 114, 120, 115), (117, 123, 124, 118), (120, 119, 125, 126), (118, 124, 122, 116), (115, 121, 123, 117), (115, 120, 126, 121), (123, 129, 130, 124), (126, 125, 131, 132), (124, 130, 128, 122), (121, 127, 129, 123), (121, 126, 132, 127), (129, 135, 136, 130), (132, 131, 137, 138), (130, 136, 134, 128), (127, 133, 135, 129), (127, 132, 138, 133), (35, 39, 56, 139), (66, 35, 139, 140), (72, 66, 140, 141), (78, 72, 141, 142), (125, 146, 1032, 1029), (113, 107, 143, 144), (119, 113, 144, 145), (125, 119, 145, 146), (146, 147, 1033, 1032), (96, 143, 107, 101), (84, 78, 142, 90), (147, 146, 139, 56), (145, 144, 141, 140), (148, 147, 56, 57), (146, 145, 140, 139), (143, 96, 90, 142), (144, 143, 142, 141), (133, 138, 158, 153), (151, 162, 161, 150), (148, 57, 149, 159), (138, 137, 157, 158), (136, 135, 155, 156), (135, 133, 153, 155), (57, 58, 150, 149), (134, 136, 156, 154), (137, 148, 159, 157), (60, 152, 151, 59), (149, 150, 161, 160), (155, 153, 164, 166), (170, 156, 155, 166), (152, 163, 162, 151), (157, 159, 169, 167), (153, 158, 168, 164), (59, 151, 150, 58), (159, 149, 160, 169), (158, 157, 167, 168), (165, 154, 156, 170), (161, 162, 173, 172), (167, 169, 180, 178), (164, 168, 179, 175), (162, 163, 174, 173), (169, 160, 171, 180), (168, 167, 178, 179), (165, 170, 181, 176), (160, 161, 172, 171), (166, 164, 175, 177), (170, 166, 177, 181), (178, 180, 191, 189), (175, 179, 190, 186), (172, 173, 184, 183), (180, 171, 182, 191), (179, 178, 189, 190), (173, 174, 185, 184), (181, 177, 188, 192), (177, 175, 186, 188), (176, 181, 192, 187), (171, 172, 183, 182), (187, 192, 203, 198), (182, 183, 194, 193), (189, 191, 202, 200), (190, 189, 237, 238), (183, 184, 195, 194), (191, 182, 193, 202), (212, 208, 241, 243), (184, 185, 196, 195), (192, 188, 199, 203), (188, 186, 197, 199), (199, 197, 208, 210), (198, 203, 214, 209), (193, 194, 205, 204), (200, 202, 213, 211), (186, 190, 238, 201), (194, 195, 206, 205), (202, 193, 204, 213), (200, 211, 242, 240), (195, 196, 207, 206), (203, 199, 210, 214), (206, 207, 218, 217), (214, 210, 221, 225), (210, 208, 219, 221), (209, 214, 225, 220), (204, 205, 216, 215), (211, 213, 224, 222), (208, 212, 223, 219), (205, 206, 217, 216), (213, 204, 215, 224), (212, 211, 222, 223), (224, 215, 226, 235), (223, 222, 233, 234), (217, 218, 229, 228), (225, 221, 232, 236), (221, 219, 230, 232), (220, 225, 236, 231), (215, 216, 227, 226), (222, 224, 235, 233), (219, 223, 234, 230), (216, 217, 228, 227), (197, 186, 201, 239), (211, 212, 243, 242), (189, 200, 240, 237), (208, 197, 239, 241), (237, 240, 248, 245), (238, 237, 245, 246), (240, 242, 250, 248), (242, 243, 251, 250), (201, 238, 246, 244), (239, 201, 244, 247), (241, 239, 247, 249), (243, 241, 249, 251), (249, 247, 255, 257), (251, 249, 257, 259), (246, 245, 253, 254), (247, 244, 252, 255), (248, 250, 258, 256), (250, 251, 259, 258), (244, 246, 254, 252), (245, 248, 256, 253), (252, 254, 262, 260), (253, 256, 264, 261), (257, 255, 263, 265), (259, 257, 265, 267), (254, 253, 261, 262), (255, 252, 260, 263), (256, 258, 266, 264), (258, 259, 267, 266), (264, 266, 274, 272), (266, 267, 275, 274), (260, 262, 270, 268), (261, 264, 272, 269), (265, 263, 271, 273), (267, 265, 273, 275), (262, 261, 269, 270), (263, 260, 268, 271), (898, 897, 281, 283), (900, 899, 277, 278), (902, 901, 276, 279), (904, 903, 282, 280), (903, 898, 283, 282), (901, 900, 278, 276), (899, 904, 280, 277), (897, 902, 279, 281), (233, 235, 293, 291), (230, 234, 292, 288), (227, 228, 286, 285), (235, 226, 284, 293), (234, 233, 291, 292), (228, 229, 287, 286), (236, 232, 290, 294), (232, 230, 288, 290), (231, 236, 294, 289), (226, 227, 285, 284), (289, 294, 305, 300), (284, 285, 296, 295), (291, 293, 304, 302), (288, 292, 303, 299), (285, 286, 297, 296), (293, 284, 295, 304), (292, 291, 302, 303), (286, 287, 298, 297), (294, 290, 301, 305), (290, 288, 299, 301), (297, 298, 308, 307), (305, 301, 310, 311), (300, 305, 311, 309), (296, 297, 307, 306), (306, 307, 313, 312), (311, 310, 316, 317), (307, 308, 314, 313), (309, 311, 317, 315), (313, 314, 320, 319), (315, 317, 319, 320), (312, 313, 319, 318), (317, 316, 318, 319), (301, 299, 323, 324), (296, 306, 328, 322), (295, 296, 322, 321), (302, 304, 327, 325), (318, 316, 331, 332), (316, 310, 329, 331), (299, 303, 326, 323), (310, 301, 324, 329), (306, 312, 330, 328), (304, 295, 321, 327), (303, 302, 325, 326), (312, 318, 332, 330), (332, 331, 343, 344), (323, 326, 338, 335), (328, 330, 342, 340), (327, 321, 333, 339), (326, 325, 337, 338), (331, 329, 341, 343), (329, 324, 336, 341), (324, 323, 335, 336), (330, 332, 344, 342), (321, 322, 334, 333), (322, 328, 340, 334), (325, 327, 339, 337), (337, 339, 351, 349), (344, 343, 355, 356), (335, 338, 350, 347), (340, 342, 354, 352), (339, 333, 345, 351), (338, 337, 349, 350), (343, 341, 353, 355), (341, 336, 348, 353), (336, 335, 347, 348), (342, 344, 356, 354), (333, 334, 346, 345), (334, 340, 352, 346), (349, 351, 363, 361), (356, 355, 367, 368), (347, 350, 362, 359), (352, 354, 366, 364), (351, 345, 357, 363), (350, 349, 361, 362), (355, 353, 365, 367), (353, 348, 360, 365), (348, 347, 359, 360), (354, 356, 368, 366), (345, 346, 358, 357), (346, 352, 364, 358), (358, 364, 376, 370), (361, 363, 375, 373), (368, 367, 379, 380), (359, 362, 374, 371), (364, 366, 378, 376), (363, 357, 369, 375), (362, 361, 373, 374), (367, 365, 377, 379), (365, 360, 372, 377), (360, 359, 371, 372), (366, 368, 380, 378), (357, 358, 370, 369), (369, 370, 382, 381), (370, 376, 388, 382), (373, 375, 387, 385), (380, 379, 391, 392), (371, 374, 386, 383), (376, 378, 390, 388), (375, 369, 381, 387), (374, 373, 385, 386), (379, 377, 389, 391), (377, 372, 384, 389), (372, 371, 383, 384), (378, 380, 392, 390), (389, 384, 396, 401), (384, 383, 395, 396), (390, 392, 404, 402), (381, 382, 394, 393), (382, 388, 400, 394), (385, 387, 399, 397), (392, 391, 403, 404), (383, 386, 398, 395), (388, 390, 402, 400), (387, 381, 393, 399), (386, 385, 397, 398), (391, 389, 401, 403), (408, 438, 450, 448), (438, 408, 410, 440), (440, 410, 412, 441), (441, 412, 414, 442), (442, 414, 416, 443), (443, 416, 418, 444), (444, 418, 420, 445), (438, 439, 446, 450), (472, 428, 421, 473), (471, 427, 428, 472), (470, 426, 427, 471), (469, 425, 426, 470), (468, 424, 425, 469), (467, 423, 424, 468), (466, 422, 423, 467), (473, 421, 422, 466), (489, 436, 429, 482), (488, 435, 436, 489), (487, 434, 435, 488), (486, 433, 434, 487), (485, 432, 433, 486), (484, 431, 432, 485), (483, 430, 431, 484), (482, 429, 430, 483), (416, 414, 437, 418), (406, 420, 418, 437), (408, 406, 437, 410), (414, 412, 410, 437), (480, 445, 439, 481), (479, 444, 445, 480), (478, 443, 444, 479), (477, 442, 443, 478), (476, 441, 442, 477), (475, 440, 441, 476), (474, 438, 440, 475), (481, 439, 438, 474), (451, 449, 455, 457), (450, 446, 452, 456), (420, 406, 447, 449), (445, 420, 449, 451), (439, 445, 451, 446), (406, 408, 448, 447), (452, 453, 454, 456), (457, 455, 453, 452), (449, 447, 453, 455), (446, 451, 457, 452), (448, 450, 456, 454), (447, 448, 454, 453), (421, 465, 458, 422), (422, 458, 459, 423), (423, 459, 460, 424), (424, 460, 461, 425), (425, 461, 462, 426), (426, 462, 463, 427), (427, 463, 464, 428), (428, 464, 465, 421), (405, 473, 466, 407), (407, 466, 467, 409), (409, 467, 468, 411), (411, 468, 469, 413), (413, 469, 470, 415), (415, 470, 471, 417), (417, 471, 472, 419), (419, 472, 473, 405), (429, 481, 474, 430), (430, 474, 475, 431), (431, 475, 476, 432), (432, 476, 477, 433), (433, 477, 478, 434), (434, 478, 479, 435), (435, 479, 480, 436), (436, 480, 481, 429), (465, 482, 483, 458), (458, 483, 484, 459), (459, 484, 485, 460), (460, 485, 486, 461), (461, 486, 487, 462), (462, 487, 488, 463), (463, 488, 489, 464), (464, 489, 482, 465), (493, 523, 535, 533), (523, 493, 495, 525), (525, 495, 497, 526), (526, 497, 499, 527), (527, 499, 501, 528), (528, 501, 503, 529), (529, 503, 505, 530), (523, 524, 531, 535), (549, 513, 506, 550), (548, 512, 513, 549), (547, 511, 512, 548), (546, 510, 511, 547), (545, 509, 510, 546), (544, 508, 509, 545), (543, 507, 508, 544), (550, 506, 507, 543), (566, 521, 514, 559), (565, 520, 521, 566), (564, 519, 520, 565), (563, 518, 519, 564), (562, 517, 518, 563), (561, 516, 517, 562), (560, 515, 516, 561), (559, 514, 515, 560), (501, 499, 522, 503), (491, 505, 503, 522), (493, 491, 522, 495), (499, 497, 495, 522), (557, 530, 524, 558), (556, 529, 530, 557), (555, 528, 529, 556), (554, 527, 528, 555), (553, 526, 527, 554), (552, 525, 526, 553), (551, 523, 525, 552), (558, 524, 523, 551), (536, 534, 540, 542), (535, 531, 537, 541), (505, 491, 532, 534), (530, 505, 534, 536), (524, 530, 536, 531), (491, 493, 533, 532), (537, 538, 539, 541), (542, 540, 538, 537), (534, 532, 538, 540), (531, 536, 542, 537), (533, 535, 541, 539), (532, 533, 539, 538), (507, 560, 561, 508), (508, 561, 562, 509), (509, 562, 563, 510), (510, 563, 564, 511), (511, 564, 565, 512), (512, 565, 566, 513), (513, 566, 559, 506), (490, 550, 543, 492), (492, 543, 544, 494), (494, 544, 545, 496), (496, 545, 546, 498), (498, 546, 547, 500), (500, 547, 548, 502), (502, 548, 549, 504), (504, 549, 550, 490), (514, 558, 551, 515), (515, 551, 552, 516), (516, 552, 553, 517), (517, 553, 554, 518), (518, 554, 555, 519), (519, 555, 556, 520), (520, 556, 557, 521), (521, 557, 558, 514), (570, 600, 612, 610), (600, 570, 572, 602), (602, 572, 574, 603), (603, 574, 576, 604), (604, 576, 578, 605), (605, 578, 580, 606), (606, 580, 582, 607), (600, 601, 608, 612), (634, 590, 583, 635), (633, 589, 590, 634), (632, 588, 589, 633), (631, 587, 588, 632), (630, 586, 587, 631), (629, 585, 586, 630), (628, 584, 585, 629), (635, 583, 584, 628), (651, 598, 591, 644), (650, 597, 598, 651), (649, 596, 597, 650), (648, 595, 596, 649), (647, 594, 595, 648), (646, 593, 594, 647), (645, 592, 593, 646), (644, 591, 592, 645), (578, 576, 599, 580), (568, 582, 580, 599), (570, 568, 599, 572), (576, 574, 572, 599), (642, 607, 601, 643), (641, 606, 607, 642), (640, 605, 606, 641), (639, 604, 605, 640), (638, 603, 604, 639), (637, 602, 603, 638), (636, 600, 602, 637), (643, 601, 600, 636), (613, 611, 617, 619), (612, 608, 614, 618), (582, 568, 609, 611), (607, 582, 611, 613), (601, 607, 613, 608), (568, 570, 610, 609), (614, 615, 616, 618), (619, 617, 615, 614), (611, 609, 615, 617), (608, 613, 619, 614), (610, 612, 618, 616), (609, 610, 616, 615), (583, 627, 620, 584), (584, 620, 621, 585), (585, 621, 622, 586), (586, 622, 623, 587), (587, 623, 624, 588), (588, 624, 625, 589), (589, 625, 626, 590), (590, 626, 627, 583), (567, 635, 628, 569), (569, 628, 629, 571), (571, 629, 630, 573), (573, 630, 631, 575), (575, 631, 632, 577), (577, 632, 633, 579), (579, 633, 634, 581), (581, 634, 635, 567), (591, 643, 636, 592), (592, 636, 637, 593), (593, 637, 638, 594), (594, 638, 639, 595), (595, 639, 640, 596), (596, 640, 641, 597), (597, 641, 642, 598), (598, 642, 643, 591), (627, 644, 645, 620), (620, 645, 646, 621), (621, 646, 647, 622), (622, 647, 648, 623), (623, 648, 649, 624), (624, 649, 650, 625), (625, 650, 651, 626), (626, 651, 644, 627), (655, 683, 695, 693), (683, 655, 656, 685), (685, 656, 657, 686), (686, 657, 659, 687), (687, 659, 661, 688), (688, 661, 663, 689), (689, 663, 665, 690), (683, 684, 691, 695), (717, 673, 666, 718), (716, 672, 673, 717), (715, 671, 672, 716), (714, 670, 671, 715), (713, 669, 670, 714), (712, 668, 669, 713), (711, 667, 668, 712), (718, 666, 667, 711), (734, 681, 674, 727), (733, 680, 681, 734), (732, 679, 680, 733), (731, 678, 679, 732), (730, 677, 678, 731), (729, 676, 677, 730), (728, 675, 676, 729), (727, 674, 675, 728), (661, 659, 682, 663), (653, 665, 663, 682), (655, 653, 682, 656), (659, 657, 656, 682), (725, 690, 684, 726), (724, 689, 690, 725), (723, 688, 689, 724), (722, 687, 688, 723), (721, 686, 687, 722), (720, 685, 686, 721), (719, 683, 685, 720), (726, 684, 683, 719), (696, 694, 700, 702), (695, 691, 697, 701), (665, 653, 692, 694), (690, 665, 694, 696), (684, 690, 696, 691), (653, 655, 693, 692), (697, 698, 699, 701), (702, 700, 698, 697), (694, 692, 698, 700), (691, 696, 702, 697), (693, 695, 701, 699), (692, 693, 699, 698), (666, 710, 703, 667), (667, 703, 704, 668), (668, 704, 705, 669), (669, 705, 706, 670), (670, 706, 707, 671), (671, 707, 708, 672), (672, 708, 709, 673), (673, 709, 710, 666), (652, 718, 711, 654), (654, 711, 712, 417), (417, 712, 713, 415), (415, 713, 714, 658), (658, 714, 715, 660), (660, 715, 716, 662), (662, 716, 717, 664), (664, 717, 718, 652), (674, 726, 719, 675), (675, 719, 720, 676), (676, 720, 721, 677), (677, 721, 722, 678), (678, 722, 723, 679), (679, 723, 724, 680), (680, 724, 725, 681), (681, 725, 726, 674), (710, 727, 728, 703), (703, 728, 729, 704), (704, 729, 730, 705), (705, 730, 731, 706), (706, 731, 732, 707), (707, 732, 733, 708), (708, 733, 734, 709), (709, 734, 727, 710), (738, 764, 776, 774), (764, 738, 739, 766), (766, 739, 740, 767), (767, 740, 742, 768), (768, 742, 743, 769), (769, 743, 744, 770), (770, 744, 746, 771), (764, 765, 772, 776), (798, 754, 747, 799), (797, 753, 754, 798), (796, 752, 753, 797), (795, 751, 752, 796), (794, 750, 751, 795), (793, 749, 750, 794), (792, 748, 749, 793), (799, 747, 748, 792), (815, 762, 755, 808), (814, 761, 762, 815), (813, 760, 761, 814), (812, 759, 760, 813), (811, 758, 759, 812), (810, 757, 758, 811), (809, 756, 757, 810), (808, 755, 756, 809), (743, 742, 763, 744), (736, 746, 744, 763), (738, 736, 763, 739), (742, 740, 739, 763), (806, 771, 765, 807), (805, 770, 771, 806), (804, 769, 770, 805), (803, 768, 769, 804), (802, 767, 768, 803), (801, 766, 767, 802), (800, 764, 766, 801), (807, 765, 764, 800), (777, 775, 781, 783), (776, 772, 778, 782), (746, 736, 773, 775), (771, 746, 775, 777), (765, 771, 777, 772), (736, 738, 774, 773), (778, 779, 780, 782), (783, 781, 779, 778), (775, 773, 779, 781), (772, 777, 783, 778), (774, 776, 782, 780), (773, 774, 780, 779), (747, 791, 784, 748), (748, 784, 785, 749), (749, 785, 786, 750), (750, 786, 787, 751), (751, 787, 788, 752), (752, 788, 789, 753), (753, 789, 790, 754), (754, 790, 791, 747), (735, 799, 792, 737), (737, 792, 793, 662), (662, 793, 794, 660), (660, 794, 795, 741), (741, 795, 796, 573), (573, 796, 797, 571), (571, 797, 798, 745), (745, 798, 799, 735), (755, 807, 800, 756), (756, 800, 801, 757), (757, 801, 802, 758), (758, 802, 803, 759), (759, 803, 804, 760), (760, 804, 805, 761), (761, 805, 806, 762), (762, 806, 807, 755), (791, 808, 809, 784), (784, 809, 810, 785), (785, 810, 811, 786), (786, 811, 812, 787), (787, 812, 813, 788), (788, 813, 814, 789), (789, 814, 815, 790), (790, 815, 808, 791), (573, 575, 828, 827), (737, 662, 836, 839), (413, 415, 821, 820), (664, 652, 832, 837), (569, 571, 826, 825), (579, 581, 831, 830), (409, 411, 819, 818), (735, 737, 839, 838), (419, 405, 816, 823), (571, 745, 841, 826), (405, 407, 817, 816), (415, 658, 834, 821), (575, 577, 829, 828), (654, 417, 822, 833), (741, 573, 827, 840), (581, 567, 824, 831), (567, 569, 825, 824), (411, 413, 820, 819), (662, 664, 837, 836), (652, 654, 833, 832), (577, 579, 830, 829), (745, 735, 838, 841), (407, 409, 818, 817), (658, 660, 835, 834), (417, 419, 823, 822), (660, 741, 840, 835), (818, 819, 845, 844), (837, 832, 857, 861), (828, 829, 854, 853), (833, 822, 848), (819, 820, 846, 845), (838, 839, 861, 863), (829, 830, 855, 854), (820, 821, 847, 846), (835, 840, 864, 860), (830, 831, 856, 855), (822, 823, 848), (821, 834, 859, 847), (831, 824, 850, 856), (823, 816, 842, 848), (840, 827, 852, 864), (832, 833, 848, 857), (824, 825, 851, 850), (841, 838, 863, 851), (816, 817, 843, 842), (834, 835, 860, 859), (825, 826, 851), (839, 836, 861), (817, 818, 844, 843), (836, 837, 861), (827, 828, 853, 852), (826, 841, 851), (856, 850, 868, 862), (850, 851, 867, 868), (861, 857, 858, 877), (860, 864, 866, 849), (844, 845, 872, 873), (854, 855, 862, 865), (857, 848, 869, 858), (843, 844, 873, 874), (853, 854, 865, 866), (859, 860, 849), (845, 846, 871, 872), (864, 852, 866), (848, 842, 875, 869), (847, 859, 849), (863, 861, 877, 878), (852, 853, 866), (846, 847, 849, 871), (842, 843, 874, 875), (855, 856, 862), (851, 863, 878, 867), (849, 866, 880, 870), (873, 872, 885, 886), (858, 869, 876), (871, 849, 870, 884), (874, 873, 886, 887), (872, 871, 884, 885), (869, 875, 876), (866, 865, 879, 880), (878, 877, 881), (877, 858, 876, 881), (867, 878, 881), (868, 867, 881, 882), (875, 874, 887, 876), (876, 887, 896, 883), (886, 885, 895), (885, 884, 894, 895), (870, 880, 891, 889), (880, 879, 890, 891), (887, 886, 895, 896), (884, 870, 889, 894), (882, 881, 892, 893), (881, 876, 883, 892), (888, 893, 277, 280), (893, 892, 278, 277), (883, 896, 276), (889, 891, 283, 281), (895, 894, 279, 276), (890, 888, 280, 282), (896, 895, 276), (894, 889, 281, 279), (892, 883, 276, 278), (891, 890, 282, 283), (273, 271, 902, 897), (269, 272, 904, 899), (268, 270, 900, 901), (274, 275, 898, 903), (272, 274, 903, 904), (271, 268, 901, 902), (270, 269, 899, 900), (275, 273, 897, 898), (893, 888, 906, 905), (905, 906, 502, 504), (888, 890, 907, 906), (906, 907, 500, 502), (890, 879, 908, 907), (907, 908, 498, 500), (879, 865, 909, 908), (908, 909, 496, 498), (865, 862, 910, 909), (909, 910, 494, 496), (862, 868, 911, 910), (910, 911, 492, 494), (868, 882, 912, 911), (911, 912, 490, 492), (882, 893, 905, 912), (912, 905, 504, 490), (506, 559, 560, 507), (13, 11, 918, 919), (1, 3, 914, 913), (9, 7, 916, 917), (15, 13, 919, 920), (5, 1, 913, 915), (11, 9, 917, 918), (7, 5, 915, 916), (934, 926, 1016, 1023), (926, 934, 933, 925), (931, 929, 1018, 1020), (921, 923, 1013, 1011), (939, 931, 1020, 1026), (925, 933, 932, 924), (929, 930, 1019, 1018), (922, 921, 1011, 1012), (929, 937, 938, 930), (932, 940, 1025, 1021), (933, 941, 940, 932), (931, 939, 937, 929), (936, 944, 943, 935), (934, 942, 941, 933), (943, 951, 950, 942), (941, 949, 948, 940), (939, 947, 945, 937), (944, 952, 951, 943), (942, 950, 949, 941), (940, 948, 947, 939), (937, 945, 946, 938), (959, 996, 998, 960), (949, 957, 956, 948), (947, 955, 953, 945), (951, 993, 994, 950), (950, 958, 957, 949), (948, 956, 955, 947), (945, 953, 954, 946), (955, 963, 961, 953), (960, 968, 967, 959), (958, 966, 965, 957), (956, 964, 963, 955), (953, 961, 962, 954), (959, 967, 966, 958), (957, 965, 964, 956), (968, 976, 975, 967), (966, 974, 973, 965), (964, 972, 971, 963), (961, 969, 970, 962), (967, 975, 974, 966), (965, 973, 972, 964), (963, 971, 969, 961), (974, 982, 981, 973), (972, 980, 979, 971), (969, 977, 978, 970), (975, 983, 982, 974), (973, 981, 980, 972), (971, 979, 977, 969), (976, 984, 983, 975), (977, 985, 986, 978), (983, 991, 990, 982), (981, 989, 988, 980), (979, 987, 985, 977), (984, 992, 991, 983), (982, 990, 989, 981), (980, 988, 987, 979), (995, 1001, 999, 993), (996, 1002, 1004, 998), (952, 995, 993, 951), (950, 994, 997, 958), (958, 997, 996, 959), (1001, 1007, 1005, 999), (1002, 1008, 1010, 1004), (994, 1000, 1003, 997), (997, 1003, 1002, 996), (993, 999, 1000, 994), (1005, 1008, 1009, 1006), (1007, 1010, 1008, 1005), (1000, 1006, 1009, 1003), (1003, 1009, 1008, 1002), (999, 1005, 1006, 1000), (1017, 1024, 1022, 1015), (1014, 1021, 1020, 1013), (1011, 1018, 1019, 1012), (1015, 1022, 1023, 1016), (1013, 1020, 1018, 1011), (1021, 1025, 1026, 1020), (1022, 1027, 1028, 1023), (923, 924, 1014, 1013), (940, 939, 1026, 1025), (924, 932, 1021, 1014), (935, 943, 1027, 1022), (942, 934, 1023, 1028), (926, 927, 1015, 1016), (943, 942, 1028, 1027), (927, 928, 1017, 1015), (936, 935, 1022, 1024), (914, 922, 921, 913), (913, 921, 923, 915), (915, 923, 924, 916), (916, 924, 925, 917), (917, 925, 926, 918), (918, 926, 927, 919), (919, 927, 928, 920), (1034, 1031, 1037, 1039), (1030, 1029, 1035, 1036), (131, 125, 1029, 1030), (137, 131, 1030, 1031), (148, 137, 1031, 1034), (147, 148, 1034, 1033), (1038, 1032, 1046, 1049), (1035, 1038, 1043, 1040), (1033, 1034, 1048, 1047), (1031, 1030, 1036, 1037), (1029, 1032, 1038, 1035), (1043, 1038, 1049, 1052), (1042, 1041, 1044, 1045), (1041, 1040, 1043, 1044), (1036, 1035, 1040, 1041), (1039, 1037, 1042, 1045), (1045, 1044, 1053, 1054), (1037, 1036, 1041, 1042), (1049, 1050, 1053, 1052), (1047, 1048, 1051, 1050), (1046, 1047, 1050, 1049), (1050, 1051, 1054, 1053), (1034, 1039, 1051, 1048), (1044, 1043, 1052, 1053), (1039, 1045, 1054, 1051), (1032, 1033, 1047, 1046)])
me_plane.polygons.foreach_set('use_smooth', [True] * 1012)
me_plane.use_remesh_preserve_volume = False
me_plane.use_remesh_preserve_attributes = False
me_plane.use_mirror_vertex_groups = False
me_plane.update()

# ---- objects
ob_teethbottom = bpy.data.objects.new('teethBottom', me_cube_007)
ob_teethtop = bpy.data.objects.new('teethTop', me_cube_006)
ob_character = bpy.data.objects.new('character', me_plane)

# ---- transforms, parenting, visibility, modifiers, constraints
ob_teethbottom.location = (7.451e-09, -1.54, 7.892)
ob_teethbottom.scale = (0.03179, 0.02625, 0.03404)
ob_teethbottom.lineart.crease_threshold = 0.0
_m = ob_teethbottom.modifiers.new('Subsurf', 'SUBSURF')
_m.uv_smooth = 'PRESERVE_CORNERS'
_m.quality = 2
_m.levels = 2
ob_teethtop.location = (7.451e-09, -1.616, 8.009)
ob_teethtop.scale = (0.03179, 0.02625, 0.03404)
ob_teethtop.lineart.crease_threshold = 0.0
_m = ob_teethtop.modifiers.new('Subsurf', 'SUBSURF')
_m.uv_smooth = 'PRESERVE_CORNERS'
_m.quality = 2
_m.levels = 2
ob_character.location = (0.0, 0.0, 7.89)
ob_character.rotation_euler = (-1.571, 0.0, 0.0)
ob_character.scale = (1.05, 1.095, 1.0)
ob_character.lineart.crease_threshold = 0.0
_m = ob_character.modifiers.new('Mirror', 'MIRROR')
_m.use_clip = True
_m = ob_character.modifiers.new('Subsurf', 'SUBSURF')
_m.show_render = False
_m.uv_smooth = 'PRESERVE_CORNERS'
_m.quality = 2
_m.levels = 2

# ---- collection membership
col_collection_1.objects.link(ob_teethbottom)
col_collection_1.objects.link(ob_teethtop)
col_collection_1.objects.link(ob_character)

# ---- scene / render settings (as saved in the file)
scene.frame_start = 1; scene.frame_end = 250; scene.frame_set(1)
scene.render.engine = 'CYCLES'
scene.render.resolution_percentage = 50
scene.render.dither_intensity = 0.0
scene.cycles.use_denoising = False
scene.cycles.samples = 128
scene.cycles.sampling_pattern = 'TABULATED_SOBOL'
scene.cycles.use_adaptive_sampling = False
scene.cycles.use_light_tree = False
scene.cycles.blur_glossy = 0.0
scene.cycles.sample_clamp_indirect = 0.0
scene.view_settings.view_transform = 'Standard'
bpy.context.view_layer.update()

# ---- added for rendering (the .blend has no active camera and no usable light): camera, sun
cam_auto = bpy.data.cameras.new('AutoCamera')
cam_auto.lens = 50.0
cam_auto.sensor_width = 36.0
cam_auto.clip_end = 1000.0
ob_auto_camera = bpy.data.objects.new('AutoCamera', cam_auto)
scene.collection.objects.link(ob_auto_camera)
ob_auto_camera.location = (14.1845, -17.0196, 17.7615)
ob_auto_camera.rotation_euler = (1.09748, -7.21219e-08, 0.694738)
scene.camera = ob_auto_camera
light_auto_sun = bpy.data.lights.new('AutoSun', 'SUN')
light_auto_sun.energy = 3.0
light_auto_sun.angle = 0.0523599
ob_auto_sun = bpy.data.objects.new('AutoSun', light_auto_sun)
scene.collection.objects.link(ob_auto_sun)
ob_auto_sun.rotation_euler = (0.872665, 0.174533, 0.523599)
bpy.context.view_layer.update()
